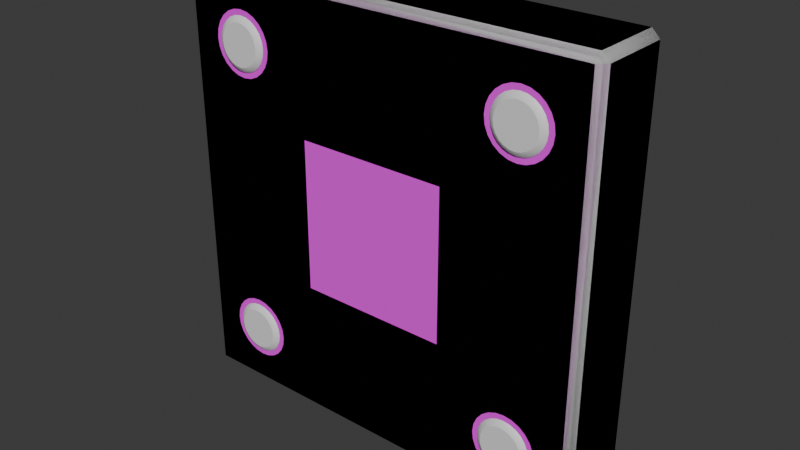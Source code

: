 # Source: frame_outline_square.blend  (saved by Blender 5.0.119; exported with 4.5.12 LTS)
import bpy
from mathutils import Matrix  # noqa: F401  (used for matrix-valued properties, if any)

bpy.ops.wm.read_factory_settings(use_empty=True)
scene = bpy.context.scene
scene.name = 'Scene'

# ---- collections
col_collection = bpy.data.collections.new('Collection'); scene.collection.children.link(col_collection)

# ---- images (referenced by path relative to the original .blend; pixels are not part of the script)
import os
ASSET_DIR = os.environ.get("B2B_ASSET_DIR", "")  # directory of the original .blend (textures are referenced by path, not embedded)
HERE = os.path.dirname(os.path.abspath(__file__))  # packed textures are extracted next to this script under _unpacked/

def load_image(name, relpath, width, height, colorspace="sRGB"):
    """Load a texture the original file referenced (path relative to the .blend, or extracted next to this script)."""
    p = next((c for c in (os.path.join(HERE, relpath), os.path.join(ASSET_DIR, relpath)) if relpath and os.path.exists(c)), "")
    if p:
        img = bpy.data.images.load(p, check_existing=True)
        img.name = name
    else:  # same state as the original file: an image datablock whose file is absent (Cycles renders it pink)
        img = bpy.data.images.new(name, width, height)
        img.source = "FILE"
        img.filepath = "//" + (relpath or name)
    img.colorspace_settings.name = colorspace
    return img
img_ambient_occlusion_001 = load_image('Ambient Occlusion.001', 'frame_outline_square_occlusion.png', 1024, 1024, 'Non-Color')
img_normals = load_image('Normals', 'frame_outline_square_norm.png', 1024, 1024, 'sRGB')

# ---- materials (node trees are filled in below, after node groups)
mat_material_target = bpy.data.materials.new('Material Target')
mat_material_detailed = bpy.data.materials.new('Material Detailed')

# ---- material node trees
mat_material_target.use_nodes = True; mat_material_target.node_tree.nodes.clear()
_N = mat_material_target.node_tree.nodes; _L = mat_material_target.node_tree.links
n0 = _N.new('ShaderNodeBsdfPrincipled'); n0.name = 'Principled BSDF'; n0.location = (-200, 100)
n1 = _N.new('ShaderNodeOutputMaterial'); n1.name = 'Material Output'; n1.location = (200, 100)
n2 = _N.new('ShaderNodeTexImage'); n2.name = 'Image Texture'; n2.location = (-687, 213)
n2.image = img_ambient_occlusion_001
n3 = _N.new('ShaderNodeTexImage'); n3.name = 'Image Texture.001'; n3.location = (-609, -77)
n3.image = img_normals
n4 = _N.new('ShaderNodeTexCoord'); n4.name = 'Texture Coordinate'; n4.location = (-938, -42)
_L.new(n0.outputs[0], n1.inputs[0])
_L.new(n2.outputs[0], n0.inputs[0])
_L.new(n4.outputs[2], n3.inputs[0])
_L.new(n3.outputs[0], n0.inputs[5])
n1.is_active_output = True
mat_material_detailed.use_nodes = True; mat_material_detailed.node_tree.nodes.clear()
_N = mat_material_detailed.node_tree.nodes; _L = mat_material_detailed.node_tree.links
n0 = _N.new('ShaderNodeBsdfPrincipled'); n0.name = 'Principled BSDF'; n0.location = (-200, 100)
n1 = _N.new('ShaderNodeOutputMaterial'); n1.name = 'Material Output'; n1.location = (200, 100)
n2 = _N.new('ShaderNodeTexImage'); n2.name = 'Image Texture'; n2.location = (-674, 230)
n2.image = img_ambient_occlusion_001
n3 = _N.new('ShaderNodeTexImage'); n3.name = 'Image Texture.001'; n3.location = (-645, -70)
n3.image = img_normals
_L.new(n0.outputs[0], n1.inputs[0])
n1.is_active_output = True

# ---- world
world_world = bpy.data.worlds.new('World'); scene.world = world_world
world_world.use_nodes = True; world_world.node_tree.nodes.clear()
_N = world_world.node_tree.nodes; _L = world_world.node_tree.links
n0 = _N.new('ShaderNodeOutputWorld'); n0.name = 'World Output'; n0.location = (200, 100)
n1 = _N.new('ShaderNodeBackground'); n1.name = 'Background'; n1.location = (-200, 100)
n1.inputs[0].default_value = (0.05088, 0.05088, 0.05088, 1.0)
_L.new(n1.outputs[0], n0.inputs[0])
n0.is_active_output = True
world_world.color = (0.05088, 0.05088, 0.05088)
world_world.sun_shadow_jitter_overblur = 0.0

# ---- meshes
me_cube_001 = bpy.data.meshes.new('Cube.001')
me_cube_001.from_pydata([(-0.09641, -0.01641, -0.1), (-0.09641, -0.02, -0.09641), (-0.1, -0.01641, -0.09641), (-0.09641, -0.02, 0.09641), (-0.09641, -0.01641, 0.1), (-0.1, -0.01641, 0.09641), (-0.09641, 0.01641, -0.1), (-0.1, 0.01641, -0.09641), (-0.09641, 0.02, -0.09641), (-0.09641, 0.01641, 0.1), (-0.09641, 0.02, 0.09641), (-0.1, 0.01641, 0.09641), (0.09641, -0.01641, -0.1), (0.1, -0.01641, -0.09641), (0.09641, -0.02, -0.09641), (0.09641, -0.01641, 0.1), (0.09641, -0.02, 0.09641), (0.1, -0.01641, 0.09641), (0.09641, 0.01641, -0.1), (0.09641, 0.02, -0.09641), (0.1, 0.01641, -0.09641), (0.09641, 0.01641, 0.1), (0.1, 0.01641, 0.09641), (0.09641, 0.02, 0.09641)], [], [(0, 1, 2), (3, 4, 5), (6, 7, 8), (9, 10, 11), (12, 13, 14), (15, 16, 17), (18, 19, 20), (21, 22, 23), (6, 0, 2, 7), (1, 3, 5, 2), (4, 9, 11, 5), (10, 8, 7, 11), (18, 6, 8, 19), (9, 21, 23, 10), (22, 20, 19, 23), (12, 18, 20, 13), (21, 15, 17, 22), (16, 14, 13, 17), (0, 12, 14, 1), (15, 4, 3, 16), (6, 18, 12, 0), (2, 5, 11, 7), (14, 16, 3, 1), (21, 9, 4, 15), (8, 10, 23, 19), (20, 22, 17, 13)])
_uv = me_cube_001.uv_layers.new(name='UVMap')
_uv.uv.foreach_set('vector', [0.5134, 0.5966, 0.5068, 0.608, 0.5002, 0.5966, 0.5204, 0.608, 0.5138, 0.5966, 0.5269, 0.5966, 0.5134, 0.5116, 0.5002, 0.5116, 0.5068, 0.5002, 0.5138, 0.5116, 0.5204, 0.5002, 0.5269, 0.5116, 0.5273, 0.5966, 0.5405, 0.5966, 0.5339, 0.608, 0.5541, 0.5966, 0.5475, 0.608, 0.5409, 0.5966, 0.5273, 0.5116, 0.5339, 0.5002, 0.5405, 0.5116, 0.5541, 0.5116, 0.5409, 0.5116, 0.5475, 0.5002, 0.5134, 0.5116, 0.5134, 0.5966, 0.5002, 0.5966, 0.5002, 0.5116, 0.9468, 0.0002093, 0.9468, 0.4998, 0.9337, 0.4998, 0.9337, 0.0002093, 0.5138, 0.5966, 0.5138, 0.5116, 0.5269, 0.5116, 0.5269, 0.5966, 0.8355, 0.4998, 0.8355, 0.0002093, 0.8486, 0.0002093, 0.8486, 0.4998, 0.7369, 0.0002093, 0.7369, 0.4998, 0.7237, 0.4998, 0.7237, 0.0002093, 0.5984, 0.4998, 0.5984, 0.0002093, 0.6115, 0.0002093, 0.6115, 0.4998, 0.7102, 0.4998, 0.7102, 0.0002093, 0.7233, 0.0002093, 0.7233, 0.4998, 0.5273, 0.5966, 0.5273, 0.5116, 0.5405, 0.5116, 0.5405, 0.5966, 0.5541, 0.5116, 0.5541, 0.5966, 0.5409, 0.5966, 0.5409, 0.5116, 0.612, 0.4998, 0.612, 0.0002093, 0.6251, 0.0002093, 0.6251, 0.4998, 0.8219, 0.4998, 0.8219, 0.0002093, 0.8351, 0.0002093, 0.8351, 0.4998, 0.5134, 0.0002093, 0.5134, 0.4998, 0.5002, 0.4998, 0.5002, 0.0002093, 0.7369, 0.4998, 0.7369, 0.0002093, 0.8219, 0.0002093, 0.8219, 0.4998, 0.9337, 0.0002093, 0.9337, 0.4998, 0.8486, 0.4998, 0.8486, 0.0002093, 0.4998, 0.5002, 0.4998, 0.9998, 0.0002093, 0.9998, 0.0002093, 0.5002, 0.5984, 0.0002093, 0.5984, 0.4998, 0.5134, 0.4998, 0.5134, 0.0002093, 0.4998, 0.4998, 0.0002093, 0.4998, 0.0002093, 0.0002094, 0.4998, 0.0002093, 0.7102, 0.0002093, 0.7102, 0.4998, 0.6251, 0.4998, 0.6251, 0.0002093])
me_cube_001.materials.append(mat_material_target)
me_cube_001.update()
me_cube_002 = bpy.data.meshes.new('Cube.002')
me_cube_002.from_pydata([(-0.09641, -0.01641, -0.1), (-0.09641, -0.02, -0.09641), (-0.1, -0.01641, -0.09641), (-0.09641, -0.02, 0.09641), (-0.09641, -0.01641, 0.1), (-0.1, -0.01641, 0.09641), (-0.09641, 0.01641, -0.1), (-0.1, 0.01641, -0.09641), (-0.09641, 0.02, -0.09641), (-0.09641, 0.01641, 0.1), (-0.09641, 0.02, 0.09641), (-0.1, 0.01641, 0.09641), (0.09641, -0.01641, -0.1), (0.1, -0.01641, -0.09641), (0.09641, -0.02, -0.09641), (0.09641, -0.01641, 0.1), (0.09641, -0.02, 0.09641), (0.1, -0.01641, 0.09641), (0.09641, 0.01641, -0.1), (0.09641, 0.02, -0.09641), (0.1, 0.01641, -0.09641), (0.09641, 0.01641, 0.1), (0.1, 0.01641, 0.09641), (0.09641, 0.02, 0.09641), (-0.09641, -0.02, -0.05785), (-0.09641, -0.02, -0.01928), (-0.09641, -0.02, 0.01928), (-0.09641, -0.02, 0.05785), (0.09641, -0.02, 0.05785), (0.09641, -0.02, 0.01928), (0.09641, -0.02, -0.01928), (0.09641, -0.02, -0.05785), (0.05785, -0.02, -0.09641), (0.01928, -0.02, -0.09641), (-0.01928, -0.02, -0.09641), (-0.05785, -0.02, -0.09641), (-0.05785, -0.02, 0.09641), (-0.01928, -0.02, 0.09641), (0.01928, -0.02, 0.09641), (0.05785, -0.02, 0.09641), (0.0775, -0.018, -0.0775), (0.06022, -0.018, -0.0775), (-0.06022, -0.018, -0.0775), (-0.0775, -0.018, -0.0775), (0.0775, -0.018, -0.06022), (0.06022, -0.018, -0.06022), (-0.06022, -0.018, -0.06022), (-0.0775, -0.018, -0.06022), (0.0775, -0.018, 0.06022), (0.06022, -0.018, 0.06022), (-0.06022, -0.018, 0.06022), (-0.0775, -0.018, 0.06022), (0.0775, -0.018, 0.0775), (0.06022, -0.018, 0.0775), (-0.06022, -0.018, 0.0775), (-0.0775, -0.018, 0.0775), (-0.06275, -0.018, 0.05828), (-0.0657, -0.018, 0.05706), (-0.06886, -0.018, 0.05664), (-0.07202, -0.018, 0.05706), (-0.07497, -0.018, 0.05828), (-0.06275, -0.018, 0.07945), (-0.0657, -0.018, 0.08067), (-0.06886, -0.018, 0.08108), (-0.07202, -0.018, 0.08067), (-0.07497, -0.018, 0.07945), (-0.05828, -0.018, 0.07497), (-0.05706, -0.018, 0.07202), (-0.05664, -0.018, 0.06886), (-0.05706, -0.018, 0.0657), (-0.05828, -0.018, 0.06275), (-0.07945, -0.018, 0.07497), (-0.08067, -0.018, 0.07202), (-0.08108, -0.018, 0.06886), (-0.08067, -0.018, 0.0657), (-0.07945, -0.018, 0.06275), (0.07497, -0.018, 0.05828), (0.07202, -0.018, 0.05706), (0.06886, -0.018, 0.05664), (0.0657, -0.018, 0.05706), (0.06275, -0.018, 0.05828), (0.07497, -0.018, 0.07945), (0.07202, -0.018, 0.08067), (0.06886, -0.018, 0.08108), (0.0657, -0.018, 0.08067), (0.06275, -0.018, 0.07945), (0.07945, -0.018, 0.07497), (0.08067, -0.018, 0.07202), (0.08108, -0.018, 0.06886), (0.08067, -0.018, 0.0657), (0.07945, -0.018, 0.06275), (0.05828, -0.018, 0.07497), (0.05706, -0.018, 0.07202), (0.05664, -0.018, 0.06886), (0.05706, -0.018, 0.0657), (0.05828, -0.018, 0.06275), (-0.06275, -0.018, -0.07945), (-0.0657, -0.018, -0.08067), (-0.06886, -0.018, -0.08108), (-0.07202, -0.018, -0.08067), (-0.07497, -0.018, -0.07945), (-0.06275, -0.018, -0.05828), (-0.0657, -0.018, -0.05706), (-0.06886, -0.018, -0.05664), (-0.07202, -0.018, -0.05706), (-0.07497, -0.018, -0.05828), (-0.05828, -0.018, -0.06275), (-0.05706, -0.018, -0.0657), (-0.05664, -0.018, -0.06886), (-0.05706, -0.018, -0.07202), (-0.05828, -0.018, -0.07497), (-0.07945, -0.018, -0.06275), (-0.08067, -0.018, -0.0657), (-0.08108, -0.018, -0.06886), (-0.08067, -0.018, -0.07202), (-0.07945, -0.018, -0.07497), (0.07497, -0.018, -0.07945), (0.07202, -0.018, -0.08067), (0.06886, -0.018, -0.08108), (0.0657, -0.018, -0.08067), (0.06275, -0.018, -0.07945), (0.07497, -0.018, -0.05828), (0.07202, -0.018, -0.05706), (0.06886, -0.018, -0.05664), (0.0657, -0.018, -0.05706), (0.06275, -0.018, -0.05828), (0.07945, -0.018, -0.06275), (0.08067, -0.018, -0.0657), (0.08108, -0.018, -0.06886), (0.08067, -0.018, -0.07202), (0.07945, -0.018, -0.07497), (0.05828, -0.018, -0.06275), (0.05706, -0.018, -0.0657), (0.05664, -0.018, -0.06886), (0.05706, -0.018, -0.07202), (0.05828, -0.018, -0.07497), (0.06147, -0.02, -0.08167), (0.0584, -0.02, -0.07932), (-0.07626, -0.02, -0.08167), (-0.07932, -0.02, -0.07932), (0.06147, -0.02, -0.05605), (0.0584, -0.02, -0.0584), (-0.07626, -0.02, -0.05605), (-0.07932, -0.02, -0.0584), (0.06147, -0.02, 0.05605), (0.0584, -0.02, 0.0584), (-0.07626, -0.02, 0.05605), (-0.07932, -0.02, 0.0584), (0.06147, -0.02, 0.08167), (0.0584, -0.02, 0.07932), (-0.07626, -0.02, 0.08167), (-0.07932, -0.02, 0.07932), (0.08167, -0.02, -0.07626), (0.07932, -0.02, -0.07932), (0.05605, -0.02, -0.07626), (-0.05605, -0.02, -0.07626), (-0.0584, -0.02, -0.07932), (-0.08167, -0.02, -0.07626), (0.08167, -0.02, 0.06147), (0.07932, -0.02, 0.0584), (0.05605, -0.02, 0.06147), (-0.05605, -0.02, 0.06147), (-0.0584, -0.02, 0.0584), (-0.08167, -0.02, 0.06147), (-0.06147, -0.02, 0.05605), (-0.06503, -0.02, 0.05457), (-0.06886, -0.02, 0.05407), (-0.07269, -0.02, 0.05457), (-0.0584, -0.02, 0.07932), (-0.06147, -0.02, 0.08167), (-0.06503, -0.02, 0.08315), (-0.06886, -0.02, 0.08365), (-0.07269, -0.02, 0.08315), (-0.05605, -0.02, 0.07626), (-0.05457, -0.02, 0.07269), (-0.05407, -0.02, 0.06886), (-0.05457, -0.02, 0.06503), (-0.08167, -0.02, 0.07626), (-0.08315, -0.02, 0.07269), (-0.08365, -0.02, 0.06886), (-0.08315, -0.02, 0.06503), (0.07626, -0.02, 0.05605), (0.07269, -0.02, 0.05457), (0.06886, -0.02, 0.05407), (0.06503, -0.02, 0.05457), (0.07932, -0.02, 0.07932), (0.07626, -0.02, 0.08167), (0.07269, -0.02, 0.08315), (0.06886, -0.02, 0.08365), (0.06503, -0.02, 0.08315), (0.08167, -0.02, 0.07626), (0.08315, -0.02, 0.07269), (0.08365, -0.02, 0.06886), (0.08315, -0.02, 0.06503), (0.05605, -0.02, 0.07626), (0.05457, -0.02, 0.07269), (0.05407, -0.02, 0.06886), (0.05457, -0.02, 0.06503), (-0.06147, -0.02, -0.08167), (-0.06503, -0.02, -0.08315), (-0.06886, -0.02, -0.08365), (-0.07269, -0.02, -0.08315), (-0.0584, -0.02, -0.0584), (-0.06147, -0.02, -0.05605), (-0.06503, -0.02, -0.05457), (-0.06886, -0.02, -0.05407), (-0.07269, -0.02, -0.05457), (-0.05605, -0.02, -0.06147), (-0.05457, -0.02, -0.06503), (-0.05407, -0.02, -0.06886), (-0.05457, -0.02, -0.07269), (-0.08167, -0.02, -0.06147), (-0.08315, -0.02, -0.06503), (-0.08365, -0.02, -0.06886), (-0.08315, -0.02, -0.07269), (0.07626, -0.02, -0.08167), (0.07269, -0.02, -0.08315), (0.06886, -0.02, -0.08365), (0.06503, -0.02, -0.08315), (0.07932, -0.02, -0.0584), (0.07626, -0.02, -0.05605), (0.07269, -0.02, -0.05457), (0.06886, -0.02, -0.05407), (0.06503, -0.02, -0.05457), (0.08167, -0.02, -0.06147), (0.08315, -0.02, -0.06503), (0.08365, -0.02, -0.06886), (0.08315, -0.02, -0.07269), (0.05605, -0.02, -0.06147), (0.05457, -0.02, -0.06503), (0.05407, -0.02, -0.06886), (0.05457, -0.02, -0.07269), (0.06275, -0.02021, -0.07945), (0.06022, -0.02021, -0.0775), (-0.07497, -0.02021, -0.07945), (-0.0775, -0.02021, -0.0775), (0.06275, -0.02021, -0.05828), (0.06022, -0.02021, -0.06022), (-0.07497, -0.02021, -0.05828), (-0.0775, -0.02021, -0.06022), (0.06275, -0.02021, 0.05828), (0.06022, -0.02021, 0.06022), (-0.07497, -0.02021, 0.05828), (-0.0775, -0.02021, 0.06022), (0.06275, -0.02021, 0.07945), (0.06022, -0.02021, 0.0775), (-0.07497, -0.02021, 0.07945), (-0.0775, -0.02021, 0.0775), (0.07945, -0.02021, -0.07497), (0.0775, -0.02021, -0.0775), (0.05828, -0.02021, -0.07497), (-0.05828, -0.02021, -0.07497), (-0.06022, -0.02021, -0.0775), (-0.07945, -0.02021, -0.07497), (0.07945, -0.02021, 0.06275), (0.0775, -0.02021, 0.06022), (0.05828, -0.02021, 0.06275), (-0.05828, -0.02021, 0.06275), (-0.06022, -0.02021, 0.06022), (-0.07945, -0.02021, 0.06275), (-0.06275, -0.02021, 0.05828), (-0.0657, -0.02021, 0.05706), (-0.06886, -0.02021, 0.05664), (-0.07202, -0.02021, 0.05706), (-0.06022, -0.02021, 0.0775), (-0.06275, -0.02021, 0.07945), (-0.0657, -0.02021, 0.08067), (-0.06886, -0.02021, 0.08108), (-0.07202, -0.02021, 0.08067), (-0.05828, -0.02021, 0.07497), (-0.05706, -0.02021, 0.07202), (-0.05664, -0.02021, 0.06886), (-0.05706, -0.02021, 0.0657), (-0.07945, -0.02021, 0.07497), (-0.08067, -0.02021, 0.07202), (-0.08108, -0.02021, 0.06886), (-0.08067, -0.02021, 0.0657), (0.07497, -0.02021, 0.05828), (0.07202, -0.02021, 0.05706), (0.06886, -0.02021, 0.05664), (0.0657, -0.02021, 0.05706), (0.0775, -0.02021, 0.0775), (0.07497, -0.02021, 0.07945), (0.07202, -0.02021, 0.08067), (0.06886, -0.02021, 0.08108), (0.0657, -0.02021, 0.08067), (0.07945, -0.02021, 0.07497), (0.08067, -0.02021, 0.07202), (0.08108, -0.02021, 0.06886), (0.08067, -0.02021, 0.0657), (0.05828, -0.02021, 0.07497), (0.05706, -0.02021, 0.07202), (0.05664, -0.02021, 0.06886), (0.05706, -0.02021, 0.0657), (-0.06275, -0.02021, -0.07945), (-0.0657, -0.02021, -0.08067), (-0.06886, -0.02021, -0.08108), (-0.07202, -0.02021, -0.08067), (-0.06022, -0.02021, -0.06022), (-0.06275, -0.02021, -0.05828), (-0.0657, -0.02021, -0.05706), (-0.06886, -0.02021, -0.05664), (-0.07202, -0.02021, -0.05706), (-0.05828, -0.02021, -0.06275), (-0.05706, -0.02021, -0.0657), (-0.05664, -0.02021, -0.06886), (-0.05706, -0.02021, -0.07202), (-0.07945, -0.02021, -0.06275), (-0.08067, -0.02021, -0.0657), (-0.08108, -0.02021, -0.06886), (-0.08067, -0.02021, -0.07202), (0.07497, -0.02021, -0.07945), (0.07202, -0.02021, -0.08067), (0.06886, -0.02021, -0.08108), (0.0657, -0.02021, -0.08067), (0.0775, -0.02021, -0.06022), (0.07497, -0.02021, -0.05828), (0.07202, -0.02021, -0.05706), (0.06886, -0.02021, -0.05664), (0.0657, -0.02021, -0.05706), (0.07945, -0.02021, -0.06275), (0.08067, -0.02021, -0.0657), (0.08108, -0.02021, -0.06886), (0.08067, -0.02021, -0.07202), (0.05828, -0.02021, -0.06275), (0.05706, -0.02021, -0.0657), (0.05664, -0.02021, -0.06886), (0.05706, -0.02021, -0.07202), (0.06404, -0.02187, -0.07722), (0.06327, -0.02123, -0.07855), (0.06204, -0.02187, -0.07568), (0.06095, -0.02123, -0.07677), (-0.07368, -0.02187, -0.07722), (-0.07446, -0.02123, -0.07855), (-0.07568, -0.02187, -0.07568), (-0.07677, -0.02123, -0.07677), (0.06404, -0.02187, -0.06051), (0.06327, -0.02123, -0.05917), (0.06204, -0.02187, -0.06204), (0.06095, -0.02123, -0.06095), (-0.07368, -0.02187, -0.06051), (-0.07446, -0.02123, -0.05917), (-0.07568, -0.02187, -0.06204), (-0.07677, -0.02123, -0.06095), (0.06404, -0.02187, 0.06051), (0.06327, -0.02123, 0.05917), (0.06204, -0.02187, 0.06204), (0.06095, -0.02123, 0.06095), (-0.07368, -0.02187, 0.06051), (-0.07446, -0.02123, 0.05917), (-0.07568, -0.02187, 0.06204), (-0.07677, -0.02123, 0.06095), (0.06404, -0.02187, 0.07722), (0.06327, -0.02123, 0.07855), (0.06204, -0.02187, 0.07568), (0.06095, -0.02123, 0.07677), (-0.07368, -0.02187, 0.07722), (-0.07446, -0.02123, 0.07855), (-0.07568, -0.02187, 0.07568), (-0.07677, -0.02123, 0.07677), (0.07722, -0.02187, -0.07368), (0.07855, -0.02123, -0.07446), (0.07568, -0.02187, -0.07568), (0.07677, -0.02123, -0.07677), (0.06051, -0.02187, -0.07368), (0.05917, -0.02123, -0.07446), (-0.06051, -0.02187, -0.07368), (-0.05917, -0.02123, -0.07446), (-0.06204, -0.02187, -0.07568), (-0.06095, -0.02123, -0.07677), (-0.07722, -0.02187, -0.07368), (-0.07855, -0.02123, -0.07446), (0.07722, -0.02187, 0.06404), (0.07855, -0.02123, 0.06327), (0.07568, -0.02187, 0.06204), (0.07677, -0.02123, 0.06095), (0.06051, -0.02187, 0.06404), (0.05917, -0.02123, 0.06327), (-0.06051, -0.02187, 0.06404), (-0.05917, -0.02123, 0.06327), (-0.06204, -0.02187, 0.06204), (-0.06095, -0.02123, 0.06095), (-0.07722, -0.02187, 0.06404), (-0.07855, -0.02123, 0.06327), (-0.06404, -0.02187, 0.06051), (-0.06327, -0.02123, 0.05917), (-0.06636, -0.02187, 0.05954), (-0.06596, -0.02123, 0.05805), (-0.06886, -0.02187, 0.05921), (-0.06886, -0.02123, 0.05767), (-0.07136, -0.02187, 0.05954), (-0.07176, -0.02123, 0.05805), (-0.06204, -0.02187, 0.07568), (-0.06095, -0.02123, 0.07677), (-0.06404, -0.02187, 0.07722), (-0.06327, -0.02123, 0.07855), (-0.06636, -0.02187, 0.07818), (-0.06596, -0.02123, 0.07967), (-0.06886, -0.02187, 0.07851), (-0.06886, -0.02123, 0.08005), (-0.07136, -0.02187, 0.07818), (-0.07176, -0.02123, 0.07967), (-0.06051, -0.02187, 0.07368), (-0.05917, -0.02123, 0.07446), (-0.05954, -0.02187, 0.07136), (-0.05805, -0.02123, 0.07176), (-0.05921, -0.02187, 0.06886), (-0.05767, -0.02123, 0.06886), (-0.05954, -0.02187, 0.06636), (-0.05805, -0.02123, 0.06596), (-0.07722, -0.02187, 0.07368), (-0.07855, -0.02123, 0.07446), (-0.07818, -0.02187, 0.07136), (-0.07967, -0.02123, 0.07176), (-0.07851, -0.02187, 0.06886), (-0.08005, -0.02123, 0.06886), (-0.07818, -0.02187, 0.06636), (-0.07967, -0.02123, 0.06596), (0.07368, -0.02187, 0.06051), (0.07446, -0.02123, 0.05917), (0.07136, -0.02187, 0.05954), (0.07176, -0.02123, 0.05805), (0.06886, -0.02187, 0.05921), (0.06886, -0.02123, 0.05767), (0.06636, -0.02187, 0.05954), (0.06596, -0.02123, 0.05805), (0.07568, -0.02187, 0.07568), (0.07677, -0.02123, 0.07677), (0.07368, -0.02187, 0.07722), (0.07446, -0.02123, 0.07855), (0.07136, -0.02187, 0.07818), (0.07176, -0.02123, 0.07967), (0.06886, -0.02187, 0.07851), (0.06886, -0.02123, 0.08005), (0.06636, -0.02187, 0.07818), (0.06596, -0.02123, 0.07967), (0.07722, -0.02187, 0.07368), (0.07855, -0.02123, 0.07446), (0.07818, -0.02187, 0.07136), (0.07967, -0.02123, 0.07176), (0.07851, -0.02187, 0.06886), (0.08005, -0.02123, 0.06886), (0.07818, -0.02187, 0.06636), (0.07967, -0.02123, 0.06596), (0.06051, -0.02187, 0.07368), (0.05917, -0.02123, 0.07446), (0.05954, -0.02187, 0.07136), (0.05805, -0.02123, 0.07176), (0.05921, -0.02187, 0.06886), (0.05767, -0.02123, 0.06886), (0.05954, -0.02187, 0.06636), (0.05805, -0.02123, 0.06596), (-0.06404, -0.02187, -0.07722), (-0.06327, -0.02123, -0.07855), (-0.06636, -0.02187, -0.07818), (-0.06596, -0.02123, -0.07967), (-0.06886, -0.02187, -0.07851), (-0.06886, -0.02123, -0.08005), (-0.07136, -0.02187, -0.07818), (-0.07176, -0.02123, -0.07967), (-0.06204, -0.02187, -0.06204), (-0.06095, -0.02123, -0.06095), (-0.06404, -0.02187, -0.06051), (-0.06327, -0.02123, -0.05917), (-0.06636, -0.02187, -0.05954), (-0.06596, -0.02123, -0.05805), (-0.06886, -0.02187, -0.05921), (-0.06886, -0.02123, -0.05767), (-0.07136, -0.02187, -0.05954), (-0.07176, -0.02123, -0.05805), (-0.06051, -0.02187, -0.06404), (-0.05917, -0.02123, -0.06327), (-0.05954, -0.02187, -0.06636), (-0.05805, -0.02123, -0.06596), (-0.05921, -0.02187, -0.06886), (-0.05767, -0.02123, -0.06886), (-0.05954, -0.02187, -0.07136), (-0.05805, -0.02123, -0.07176), (-0.07722, -0.02187, -0.06404), (-0.07855, -0.02123, -0.06327), (-0.07818, -0.02187, -0.06636), (-0.07967, -0.02123, -0.06596), (-0.07851, -0.02187, -0.06886), (-0.08005, -0.02123, -0.06886), (-0.07818, -0.02187, -0.07136), (-0.07967, -0.02123, -0.07176), (0.07368, -0.02187, -0.07722), (0.07446, -0.02123, -0.07855), (0.07136, -0.02187, -0.07818), (0.07176, -0.02123, -0.07967), (0.06886, -0.02187, -0.07851), (0.06886, -0.02123, -0.08005), (0.06636, -0.02187, -0.07818), (0.06596, -0.02123, -0.07967), (0.07568, -0.02187, -0.06204), (0.07677, -0.02123, -0.06095), (0.07368, -0.02187, -0.06051), (0.07446, -0.02123, -0.05917), (0.07136, -0.02187, -0.05954), (0.07176, -0.02123, -0.05805), (0.06886, -0.02187, -0.05921), (0.06886, -0.02123, -0.05767), (0.06636, -0.02187, -0.05954), (0.06596, -0.02123, -0.05805), (0.07722, -0.02187, -0.06404), (0.07855, -0.02123, -0.06327), (0.07818, -0.02187, -0.06636), (0.07967, -0.02123, -0.06596), (0.07851, -0.02187, -0.06886), (0.08005, -0.02123, -0.06886), (0.07818, -0.02187, -0.07136), (0.07967, -0.02123, -0.07176), (0.06051, -0.02187, -0.06404), (0.05917, -0.02123, -0.06327), (0.05954, -0.02187, -0.06636), (0.05805, -0.02123, -0.06596), (0.05921, -0.02187, -0.06886), (0.05767, -0.02123, -0.06886), (0.05954, -0.02187, -0.07136), (0.05805, -0.02123, -0.07176), (0.03504, -0.02, -0.0584), (0.01168, -0.02, -0.0584), (-0.01168, -0.02, -0.0584), (-0.03504, -0.02, -0.0584), (0.03504, -0.02, 0.0584), (0.01168, -0.02, 0.0584), (-0.01168, -0.02, 0.0584), (-0.03504, -0.02, 0.0584), (0.0584, -0.02, 0.03504), (0.0584, -0.02, 0.01168), (0.0584, -0.02, -0.01168), (0.0584, -0.02, -0.03504), (-0.0584, -0.02, 0.03504), (-0.0584, -0.02, 0.01168), (-0.0584, -0.02, -0.01168), (-0.0584, -0.02, -0.03504), (0.03504, -0.02, -0.03504), (0.01168, -0.02, -0.03504), (-0.01168, -0.02, -0.03504), (-0.03504, -0.02, -0.03504), (0.03504, -0.02, -0.01168), (-0.03504, -0.01077, -0.03504), (0.01168, -0.01077, -0.03504), (-0.03504, -0.02, -0.01168), (0.03504, -0.02, 0.01168), (-0.01168, -0.01077, -0.03504), (0.03504, -0.01077, -0.03504), (-0.03504, -0.02, 0.01168), (0.03504, -0.02, 0.03504), (0.01168, -0.02, 0.03504), (-0.01168, -0.02, 0.03504), (-0.03504, -0.02, 0.03504), (0.03504, -0.01077, 0.03504), (0.01168, -0.01077, 0.03504), (-0.01168, -0.01077, 0.03504), (-0.03504, -0.01077, 0.03504), (0.03504, -0.01077, -0.01168), (-0.03504, -0.01077, -0.01168), (0.03504, -0.01077, 0.01168), (-0.03504, -0.01077, 0.01168)], [], [(0, 1, 2), (3, 4, 5), (6, 7, 8), (9, 10, 11), (12, 13, 14), (15, 16, 17), (18, 19, 20), (21, 22, 23), (6, 0, 2, 7), (1, 24, 25, 26, 27, 3, 5, 2), (4, 9, 11, 5), (10, 8, 7, 11), (18, 6, 8, 19), (9, 21, 23, 10), (22, 20, 19, 23), (12, 18, 20, 13), (21, 15, 17, 22), (16, 28, 29, 30, 31, 14, 13, 17), (0, 12, 14, 32, 33, 34, 35, 1), (15, 4, 3, 36, 37, 38, 39, 16), (6, 18, 12, 0), (2, 5, 11, 7), (151, 36, 3, 27), (21, 9, 4, 15), (8, 10, 23, 19), (20, 22, 17, 13), (35, 139, 24, 1), (139, 157, 214, 213, 212, 211, 143, 25, 24), (143, 147, 26, 25), (147, 163, 180, 179, 178, 177, 151, 27, 26), (14, 31, 153, 32), (32, 153, 215, 216, 217, 218, 136, 137, 33), (33, 137, 156, 34), (34, 156, 198, 199, 200, 201, 138, 139, 35), (31, 30, 219, 224, 225, 226, 227, 152, 153), (137, 154, 231, 230, 229, 228, 141, 520, 521, 522, 523, 202, 207, 208, 209, 210, 155, 156), (30, 29, 159, 219), (219, 159, 181, 182, 183, 184, 144, 145, 528, 529, 530, 531, 141, 140, 223, 222, 221, 220), (551, 527, 162, 532), (202, 535, 534, 533, 532, 162, 164, 165, 166, 167, 146, 147, 143, 142, 206, 205, 204, 203), (29, 28, 185, 190, 191, 192, 193, 158, 159), (145, 160, 197, 196, 195, 194, 149, 168, 173, 174, 175, 176, 161, 162, 527, 526, 525, 524), (28, 16, 39, 185), (185, 39, 38, 149, 148, 189, 188, 187, 186), (149, 38, 37, 168), (168, 37, 36, 151, 150, 172, 171, 170, 169), (120, 41, 137, 136), (100, 43, 139, 138), (45, 125, 140, 141), (47, 105, 142, 143), (80, 49, 145, 144), (60, 51, 147, 146), (53, 85, 148, 149), (55, 65, 150, 151), (130, 40, 153, 152), (41, 135, 154, 137), (110, 42, 156, 155), (43, 115, 157, 139), (90, 48, 159, 158), (49, 95, 160, 145), (70, 50, 162, 161), (51, 75, 163, 147), (50, 56, 164, 162), (56, 57, 165, 164), (57, 58, 166, 165), (58, 59, 167, 166), (59, 60, 146, 167), (61, 54, 168, 169), (62, 61, 169, 170), (63, 62, 170, 171), (64, 63, 171, 172), (65, 64, 172, 150), (54, 66, 173, 168), (66, 67, 174, 173), (67, 68, 175, 174), (68, 69, 176, 175), (69, 70, 161, 176), (71, 55, 151, 177), (72, 71, 177, 178), (73, 72, 178, 179), (74, 73, 179, 180), (75, 74, 180, 163), (48, 76, 181, 159), (76, 77, 182, 181), (77, 78, 183, 182), (78, 79, 184, 183), (79, 80, 144, 184), (81, 52, 185, 186), (82, 81, 186, 187), (83, 82, 187, 188), (84, 83, 188, 189), (85, 84, 189, 148), (52, 86, 190, 185), (86, 87, 191, 190), (87, 88, 192, 191), (88, 89, 193, 192), (89, 90, 158, 193), (91, 53, 149, 194), (92, 91, 194, 195), (93, 92, 195, 196), (94, 93, 196, 197), (95, 94, 197, 160), (42, 96, 198, 156), (96, 97, 199, 198), (97, 98, 200, 199), (98, 99, 201, 200), (99, 100, 138, 201), (101, 46, 202, 203), (102, 101, 203, 204), (103, 102, 204, 205), (104, 103, 205, 206), (105, 104, 206, 142), (46, 106, 207, 202), (106, 107, 208, 207), (107, 108, 209, 208), (108, 109, 210, 209), (109, 110, 155, 210), (111, 47, 143, 211), (112, 111, 211, 212), (113, 112, 212, 213), (114, 113, 213, 214), (115, 114, 214, 157), (40, 116, 215, 153), (116, 117, 216, 215), (117, 118, 217, 216), (118, 119, 218, 217), (119, 120, 136, 218), (121, 44, 219, 220), (122, 121, 220, 221), (123, 122, 221, 222), (124, 123, 222, 223), (125, 124, 223, 140), (44, 126, 224, 219), (126, 127, 225, 224), (127, 128, 226, 225), (128, 129, 227, 226), (129, 130, 152, 227), (131, 45, 141, 228), (132, 131, 228, 229), (133, 132, 229, 230), (134, 133, 230, 231), (135, 134, 231, 154), (41, 120, 232, 233), (120, 119, 314, 232), (135, 41, 233, 250), (43, 100, 234, 235), (100, 99, 297, 234), (115, 43, 235, 253), (125, 45, 237, 236), (124, 125, 236, 319), (45, 131, 324, 237), (105, 47, 239, 238), (104, 105, 238, 302), (47, 111, 307, 239), (49, 80, 240, 241), (80, 79, 280, 240), (95, 49, 241, 256), (51, 60, 242, 243), (60, 59, 263, 242), (75, 51, 243, 259), (85, 53, 245, 244), (84, 85, 244, 285), (53, 91, 290, 245), (65, 55, 247, 246), (64, 65, 246, 268), (55, 71, 273, 247), (40, 130, 248, 249), (130, 129, 323, 248), (116, 40, 249, 311), (134, 135, 250, 327), (42, 110, 251, 252), (110, 109, 306, 251), (96, 42, 252, 294), (114, 115, 253, 310), (48, 90, 254, 255), (90, 89, 289, 254), (76, 48, 255, 277), (94, 95, 256, 293), (50, 70, 257, 258), (70, 69, 272, 257), (56, 50, 258, 260), (74, 75, 259, 276), (57, 56, 260, 261), (58, 57, 261, 262), (59, 58, 262, 263), (54, 61, 265, 264), (66, 54, 264, 269), (61, 62, 266, 265), (62, 63, 267, 266), (63, 64, 268, 267), (67, 66, 269, 270), (68, 67, 270, 271), (69, 68, 271, 272), (71, 72, 274, 273), (72, 73, 275, 274), (73, 74, 276, 275), (77, 76, 277, 278), (78, 77, 278, 279), (79, 78, 279, 280), (52, 81, 282, 281), (86, 52, 281, 286), (81, 82, 283, 282), (82, 83, 284, 283), (83, 84, 285, 284), (87, 86, 286, 287), (88, 87, 287, 288), (89, 88, 288, 289), (91, 92, 291, 290), (92, 93, 292, 291), (93, 94, 293, 292), (97, 96, 294, 295), (98, 97, 295, 296), (99, 98, 296, 297), (46, 101, 299, 298), (106, 46, 298, 303), (101, 102, 300, 299), (102, 103, 301, 300), (103, 104, 302, 301), (107, 106, 303, 304), (108, 107, 304, 305), (109, 108, 305, 306), (111, 112, 308, 307), (112, 113, 309, 308), (113, 114, 310, 309), (117, 116, 311, 312), (118, 117, 312, 313), (119, 118, 313, 314), (44, 121, 316, 315), (126, 44, 315, 320), (121, 122, 317, 316), (122, 123, 318, 317), (123, 124, 319, 318), (127, 126, 320, 321), (128, 127, 321, 322), (129, 128, 322, 323), (131, 132, 325, 324), (132, 133, 326, 325), (133, 134, 327, 326), (328, 330, 331, 329), (332, 334, 335, 333), (338, 336, 337, 339), (342, 340, 341, 343), (344, 346, 347, 345), (348, 350, 351, 349), (354, 352, 353, 355), (358, 356, 357, 359), (360, 362, 363, 361), (330, 364, 365, 331), (366, 368, 369, 367), (334, 370, 371, 335), (372, 374, 375, 373), (346, 376, 377, 347), (378, 380, 381, 379), (350, 382, 383, 351), (380, 384, 385, 381), (384, 386, 387, 385), (386, 388, 389, 387), (388, 390, 391, 389), (390, 348, 349, 391), (394, 392, 393, 395), (396, 394, 395, 397), (398, 396, 397, 399), (400, 398, 399, 401), (356, 400, 401, 357), (392, 402, 403, 393), (402, 404, 405, 403), (404, 406, 407, 405), (406, 408, 409, 407), (408, 378, 379, 409), (410, 358, 359, 411), (412, 410, 411, 413), (414, 412, 413, 415), (416, 414, 415, 417), (382, 416, 417, 383), (374, 418, 419, 375), (418, 420, 421, 419), (420, 422, 423, 421), (422, 424, 425, 423), (424, 344, 345, 425), (428, 426, 427, 429), (430, 428, 429, 431), (432, 430, 431, 433), (434, 432, 433, 435), (352, 434, 435, 353), (426, 436, 437, 427), (436, 438, 439, 437), (438, 440, 441, 439), (440, 442, 443, 441), (442, 372, 373, 443), (444, 354, 355, 445), (446, 444, 445, 447), (448, 446, 447, 449), (450, 448, 449, 451), (376, 450, 451, 377), (368, 452, 453, 369), (452, 454, 455, 453), (454, 456, 457, 455), (456, 458, 459, 457), (458, 332, 333, 459), (462, 460, 461, 463), (464, 462, 463, 465), (466, 464, 465, 467), (468, 466, 467, 469), (340, 468, 469, 341), (460, 470, 471, 461), (470, 472, 473, 471), (472, 474, 475, 473), (474, 476, 477, 475), (476, 366, 367, 477), (478, 342, 343, 479), (480, 478, 479, 481), (482, 480, 481, 483), (484, 482, 483, 485), (370, 484, 485, 371), (362, 486, 487, 363), (486, 488, 489, 487), (488, 490, 491, 489), (490, 492, 493, 491), (492, 328, 329, 493), (496, 494, 495, 497), (498, 496, 497, 499), (500, 498, 499, 501), (502, 500, 501, 503), (336, 502, 503, 337), (494, 504, 505, 495), (504, 506, 507, 505), (506, 508, 509, 507), (508, 510, 511, 509), (510, 360, 361, 511), (512, 338, 339, 513), (514, 512, 513, 515), (516, 514, 515, 517), (518, 516, 517, 519), (364, 518, 519, 365), (493, 329, 232, 314), (329, 331, 233, 232), (330, 328, 492, 490, 488, 486, 362, 360, 510, 508, 506, 504, 494, 496, 498, 500, 502, 336, 338, 512, 514, 516, 518, 364), (250, 233, 331, 365), (459, 333, 234, 297), (333, 335, 235, 234), (334, 332, 458, 456, 454, 452, 368, 366, 476, 474, 472, 470, 460, 462, 464, 466, 468, 340, 342, 478, 480, 482, 484, 370), (253, 235, 335, 371), (319, 236, 337, 503), (236, 237, 339, 337), (237, 324, 513, 339), (302, 238, 341, 469), (238, 239, 343, 341), (239, 307, 479, 343), (425, 345, 240, 280), (345, 347, 241, 240), (346, 344, 424, 422, 420, 418, 374, 372, 442, 440, 438, 436, 426, 428, 430, 432, 434, 352, 354, 444, 446, 448, 450, 376), (256, 241, 347, 377), (391, 349, 242, 263), (349, 351, 243, 242), (350, 348, 390, 388, 386, 384, 380, 378, 408, 406, 404, 402, 392, 394, 396, 398, 400, 356, 358, 410, 412, 414, 416, 382), (259, 243, 351, 383), (285, 244, 353, 435), (244, 245, 355, 353), (245, 290, 445, 355), (268, 246, 357, 401), (246, 247, 359, 357), (247, 273, 411, 359), (511, 361, 248, 323), (361, 363, 249, 248), (363, 487, 311, 249), (327, 250, 365, 519), (477, 367, 251, 306), (367, 369, 252, 251), (369, 453, 294, 252), (310, 253, 371, 485), (443, 373, 254, 289), (373, 375, 255, 254), (375, 419, 277, 255), (293, 256, 377, 451), (409, 379, 257, 272), (379, 381, 258, 257), (381, 385, 260, 258), (276, 259, 383, 417), (385, 387, 261, 260), (387, 389, 262, 261), (389, 391, 263, 262), (393, 403, 269, 264), (264, 265, 395, 393), (265, 266, 397, 395), (266, 267, 399, 397), (267, 268, 401, 399), (403, 405, 270, 269), (405, 407, 271, 270), (407, 409, 272, 271), (273, 274, 413, 411), (274, 275, 415, 413), (275, 276, 417, 415), (419, 421, 278, 277), (421, 423, 279, 278), (423, 425, 280, 279), (427, 437, 286, 281), (281, 282, 429, 427), (282, 283, 431, 429), (283, 284, 433, 431), (284, 285, 435, 433), (437, 439, 287, 286), (439, 441, 288, 287), (441, 443, 289, 288), (290, 291, 447, 445), (291, 292, 449, 447), (292, 293, 451, 449), (453, 455, 295, 294), (455, 457, 296, 295), (457, 459, 297, 296), (461, 471, 303, 298), (298, 299, 463, 461), (299, 300, 465, 463), (300, 301, 467, 465), (301, 302, 469, 467), (471, 473, 304, 303), (473, 475, 305, 304), (475, 477, 306, 305), (307, 308, 481, 479), (308, 309, 483, 481), (309, 310, 485, 483), (487, 489, 312, 311), (489, 491, 313, 312), (491, 493, 314, 313), (495, 505, 320, 315), (315, 316, 497, 495), (316, 317, 499, 497), (317, 318, 501, 499), (318, 319, 503, 501), (505, 507, 321, 320), (507, 509, 322, 321), (509, 511, 323, 322), (324, 325, 515, 513), (325, 326, 517, 515), (326, 327, 519, 517), (523, 539, 535, 202), (539, 543, 534, 535), (543, 547, 533, 534), (547, 551, 532, 533), (141, 531, 536, 520), (520, 536, 537, 521), (521, 537, 538, 522), (522, 538, 539, 523), (531, 530, 540, 536), (550, 551, 555, 554), (551, 547, 559, 555), (547, 543, 557, 559), (530, 529, 544, 540), (544, 548, 552, 558), (549, 550, 554, 553), (536, 540, 556, 546), (529, 528, 548, 544), (540, 544, 558, 556), (539, 538, 545, 541), (546, 556, 558, 552, 553, 554, 555, 559, 557, 541, 545, 542), (528, 145, 524, 548), (548, 524, 525, 549), (549, 525, 526, 550), (550, 526, 527, 551), (548, 549, 553, 552), (537, 536, 546, 542), (538, 537, 542, 545), (543, 539, 541, 557)])
me_cube_002.polygons.foreach_set('use_smooth', [True] * 462)
_k = set([(1, 24), (1, 35), (3, 27), (3, 36), (14, 31), (14, 32), (16, 28), (16, 39), (24, 25), (25, 26), (26, 27), (28, 29), (29, 30), (30, 31), (32, 33), (33, 34), (34, 35), (36, 37), (37, 38), (38, 39), (136, 137), (136, 218), (137, 154), (138, 139), (138, 201), (139, 157), (140, 141), (140, 223), (141, 228), (142, 143), (142, 206), (143, 211), (144, 145), (144, 184), (145, 160), (146, 147), (146, 167), (147, 163), (148, 149), (148, 189), (149, 194), (150, 151), (150, 172), (151, 177), (152, 153), (152, 227), (153, 215), (154, 231), (155, 156), (155, 210), (156, 198), (157, 214), (158, 159), (158, 193), (159, 181), (160, 197), (161, 162), (161, 176), (162, 164), (163, 180), (164, 165), (165, 166), (166, 167), (168, 169), (168, 173), (169, 170), (170, 171), (171, 172), (173, 174), (174, 175), (175, 176), (177, 178), (178, 179), (179, 180), (181, 182), (182, 183), (183, 184), (185, 186), (185, 190), (186, 187), (187, 188), (188, 189), (190, 191), (191, 192), (192, 193), (194, 195), (195, 196), (196, 197), (198, 199), (199, 200), (200, 201), (202, 203), (202, 207), (203, 204), (204, 205), (205, 206), (207, 208), (208, 209), (209, 210), (211, 212), (212, 213), (213, 214), (215, 216), (216, 217), (217, 218), (219, 220), (219, 224), (220, 221), (221, 222), (222, 223), (224, 225), (225, 226), (226, 227), (228, 229), (229, 230), (230, 231), (232, 233), (232, 314), (233, 250), (234, 235), (234, 297), (235, 253), (236, 237), (236, 319), (237, 324), (238, 239), (238, 302), (239, 307), (240, 241), (240, 280), (241, 256), (242, 243), (242, 263), (243, 259), (244, 245), (244, 285), (245, 290), (246, 247), (246, 268), (247, 273), (248, 249), (248, 323), (249, 311), (250, 327), (251, 252), (251, 306), (252, 294), (253, 310), (254, 255), (254, 289), (255, 277), (256, 293), (257, 258), (257, 272), (258, 260), (259, 276), (260, 261), (261, 262), (262, 263), (264, 265), (264, 269), (265, 266), (266, 267), (267, 268), (269, 270), (270, 271), (271, 272), (273, 274), (274, 275), (275, 276), (277, 278), (278, 279), (279, 280), (281, 282), (281, 286), (282, 283), (283, 284), (284, 285), (286, 287), (287, 288), (288, 289), (290, 291), (291, 292), (292, 293), (294, 295), (295, 296), (296, 297), (298, 299), (298, 303), (299, 300), (300, 301), (301, 302), (303, 304), (304, 305), (305, 306), (307, 308), (308, 309), (309, 310), (311, 312), (312, 313), (313, 314), (315, 316), (315, 320), (316, 317), (317, 318), (318, 319), (320, 321), (321, 322), (322, 323), (324, 325), (325, 326), (326, 327), (328, 330), (328, 492), (330, 364), (332, 334), (332, 458), (334, 370), (336, 338), (336, 502), (338, 512), (340, 342), (340, 468), (342, 478), (344, 346), (344, 424), (346, 376), (348, 350), (348, 390), (350, 382), (352, 354), (352, 434), (354, 444), (356, 358), (356, 400), (358, 410), (360, 362), (360, 510), (362, 486), (364, 518), (366, 368), (366, 476), (368, 452), (370, 484), (372, 374), (372, 442), (374, 418), (376, 450), (378, 380), (378, 408), (380, 384), (382, 416), (384, 386), (386, 388), (388, 390), (392, 394), (392, 402), (394, 396), (396, 398), (398, 400), (402, 404), (404, 406), (406, 408), (410, 412), (412, 414), (414, 416), (418, 420), (420, 422), (422, 424), (426, 428), (426, 436), (428, 430), (430, 432), (432, 434), (436, 438), (438, 440), (440, 442), (444, 446), (446, 448), (448, 450), (452, 454), (454, 456), (456, 458), (460, 462), (460, 470), (462, 464), (464, 466), (466, 468), (470, 472), (472, 474), (474, 476), (478, 480), (480, 482), (482, 484), (486, 488), (488, 490), (490, 492), (494, 496), (494, 504), (496, 498), (498, 500), (500, 502), (504, 506), (506, 508), (508, 510), (512, 514), (514, 516), (516, 518), (536, 537), (536, 540), (537, 538), (538, 539), (539, 543), (540, 544), (541, 545), (541, 557), (542, 545), (542, 546), (543, 547), (544, 548), (546, 556), (547, 551), (548, 549), (549, 550), (550, 551), (552, 553), (552, 558), (553, 554), (554, 555), (555, 559), (556, 558), (557, 559)])
me_cube_002.attributes.new('sharp_edge', 'BOOLEAN', 'EDGE').data.foreach_set('value', [ (min(e.vertices), max(e.vertices)) in _k for e in me_cube_002.edges])
_uv = me_cube_002.uv_layers.new(name='UVMap')
_uv.uv.foreach_set('vector', [0.5134, 0.5966, 0.5068, 0.608, 0.5002, 0.5966, 0.5204, 0.608, 0.5138, 0.5966, 0.5269, 0.5966, 0.5134, 0.5116, 0.5002, 0.5116, 0.5068, 0.5002, 0.5138, 0.5116, 0.5204, 0.5002, 0.5269, 0.5116, 0.5273, 0.5966, 0.5405, 0.5966, 0.5339, 0.608, 0.5541, 0.5966, 0.5475, 0.608, 0.5409, 0.5966, 0.5273, 0.5116, 0.5339, 0.5002, 0.5405, 0.5116, 0.5541, 0.5116, 0.5409, 0.5116, 0.5475, 0.5002, 0.5134, 0.5116, 0.5134, 0.5966, 0.5002, 0.5966, 0.5002, 0.5116, 0.9468, 0.0002093, 0.9468, 0.1001, 0.9468, 0.2, 0.9468, 0.3, 0.9468, 0.3999, 0.9468, 0.4998, 0.9337, 0.4998, 0.9337, 0.0002093, 0.5138, 0.5966, 0.5138, 0.5116, 0.5269, 0.5116, 0.5269, 0.5966, 0.8355, 0.4998, 0.8355, 0.0002093, 0.8486, 0.0002093, 0.8486, 0.4998, 0.7369, 0.0002093, 0.7369, 0.4998, 0.7237, 0.4998, 0.7237, 0.0002093, 0.5984, 0.4998, 0.5984, 0.0002093, 0.6115, 0.0002093, 0.6115, 0.4998, 0.7102, 0.4998, 0.7102, 0.0002093, 0.7233, 0.0002093, 0.7233, 0.4998, 0.5273, 0.5966, 0.5273, 0.5116, 0.5405, 0.5116, 0.5405, 0.5966, 0.5541, 0.5116, 0.5541, 0.5966, 0.5409, 0.5966, 0.5409, 0.5116, 0.612, 0.4998, 0.612, 0.3999, 0.612, 0.3, 0.612, 0.2, 0.612, 0.1001, 0.612, 0.0002093, 0.6251, 0.0002093, 0.6251, 0.4998, 0.8219, 0.4998, 0.8219, 0.0002093, 0.8351, 0.0002093, 0.8351, 0.1001, 0.8351, 0.2, 0.8351, 0.3, 0.8351, 0.3999, 0.8351, 0.4998, 0.5134, 0.0002093, 0.5134, 0.4998, 0.5002, 0.4998, 0.5002, 0.3999, 0.5002, 0.3, 0.5002, 0.2, 0.5002, 0.1001, 0.5002, 0.0002093, 0.7369, 0.4998, 0.7369, 0.0002093, 0.8219, 0.0002093, 0.8219, 0.4998, 0.9337, 0.0002093, 0.9337, 0.4998, 0.8486, 0.4998, 0.8486, 0.0002093, 0.04352, 0.9557, 0.09905, 1.0, -0.0006563, 1.0, -0.0009086, 0.9003, 0.5984, 0.0002093, 0.5984, 0.4998, 0.5134, 0.4998, 0.5134, 0.0002093, 0.4998, 0.4998, 0.0002093, 0.4998, 0.0002093, 0.0002094, 0.4998, 0.0002093, 0.7102, 0.0002093, 0.7102, 0.4998, 0.6251, 0.4998, 0.6251, 0.0002093, 0.09945, 0.4993, 0.04391, 0.5436, -0.0005347, 0.599, -0.000263, 0.4992, 0.04391, 0.5436, 0.03784, 0.5515, 0.03401, 0.5606, 0.0327, 0.5705, 0.03398, 0.5804, 0.0378, 0.5897, 0.04387, 0.5976, -0.0008165, 0.6994, -0.0005347, 0.599, 0.04387, 0.5976, 0.04347, 0.9017, -0.00103, 0.7999, -0.0008165, 0.6994, 0.04347, 0.9017, 0.03741, 0.9096, 0.0336, 0.9188, 0.03231, 0.9287, 0.03364, 0.9386, 0.03746, 0.9478, 0.04352, 0.9557, -0.0009086, 0.9003, -0.00103, 0.7999, 0.5005, 0.4992, 0.5008, 0.5993, 0.4562, 0.5437, 0.4005, 0.4994, 0.4005, 0.4994, 0.4562, 0.5437, 0.4483, 0.5376, 0.439, 0.5338, 0.4291, 0.5325, 0.4192, 0.5338, 0.41, 0.5377, 0.402, 0.5438, 0.3002, 0.4993, 0.3002, 0.4993, 0.402, 0.5438, 0.09794, 0.5437, 0.1998, 0.4993, 0.1998, 0.4993, 0.09794, 0.5437, 0.09003, 0.5376, 0.08081, 0.5337, 0.07093, 0.5324, 0.06105, 0.5337, 0.05183, 0.5375, 0.04391, 0.5436, 0.09945, 0.4993, 0.5008, 0.5993, 0.5006, 0.6999, 0.4563, 0.5978, 0.4624, 0.5899, 0.4662, 0.5807, 0.4675, 0.5707, 0.4662, 0.5608, 0.4623, 0.5516, 0.4562, 0.5437, 0.402, 0.5438, 0.396, 0.5517, 0.3922, 0.5609, 0.3909, 0.5708, 0.3922, 0.5807, 0.396, 0.5899, 0.402, 0.5979, 0.3412, 0.5978, 0.2804, 0.5978, 0.2196, 0.5977, 0.1587, 0.5976, 0.09789, 0.5976, 0.104, 0.5897, 0.1078, 0.5805, 0.1091, 0.5706, 0.1078, 0.5608, 0.104, 0.5516, 0.09794, 0.5437, 0.5006, 0.6999, 0.5003, 0.8003, 0.4555, 0.902, 0.4563, 0.5978, 0.4563, 0.5978, 0.4555, 0.902, 0.4476, 0.896, 0.4384, 0.8921, 0.4286, 0.8908, 0.4187, 0.8921, 0.4095, 0.8959, 0.4016, 0.902, 0.4017, 0.8412, 0.4018, 0.7803, 0.4019, 0.7195, 0.402, 0.6587, 0.402, 0.5979, 0.41, 0.604, 0.4192, 0.6078, 0.4292, 0.6091, 0.4391, 0.6078, 0.4483, 0.6039, 0.1584, 0.8409, 0.1583, 0.9017, 0.09753, 0.9016, 0.0976, 0.8408, 0.09789, 0.5976, 0.09782, 0.6584, 0.09775, 0.7192, 0.09767, 0.78, 0.0976, 0.8408, 0.09753, 0.9016, 0.08962, 0.8956, 0.08039, 0.8918, 0.0705, 0.8905, 0.06061, 0.8918, 0.05139, 0.8956, 0.04347, 0.9017, 0.04387, 0.5976, 0.05178, 0.6037, 0.06099, 0.6075, 0.07088, 0.6088, 0.08077, 0.6075, 0.08999, 0.6037, 0.5003, 0.8003, 0.4999, 0.9007, 0.4554, 0.956, 0.4615, 0.9481, 0.4653, 0.9389, 0.4666, 0.9291, 0.4654, 0.9192, 0.4616, 0.91, 0.4555, 0.902, 0.4016, 0.902, 0.3955, 0.9098, 0.3917, 0.919, 0.3904, 0.9289, 0.3916, 0.9387, 0.3954, 0.9479, 0.4015, 0.9558, 0.09758, 0.9556, 0.1036, 0.9477, 0.1074, 0.9385, 0.1087, 0.9286, 0.1074, 0.9188, 0.1036, 0.9096, 0.09753, 0.9016, 0.1583, 0.9017, 0.2192, 0.9018, 0.28, 0.9018, 0.3408, 0.9019, 0.4999, 0.9007, 0.4995, 1.0, 0.3999, 1.0, 0.4554, 0.956, 0.4554, 0.956, 0.3999, 1.0, 0.2997, 1.0, 0.4015, 0.9558, 0.4094, 0.9619, 0.4186, 0.9658, 0.4284, 0.9671, 0.4383, 0.9658, 0.4475, 0.962, 0.4015, 0.9558, 0.2997, 1.0, 0.1993, 1.0, 0.09758, 0.9556, 0.09758, 0.9556, 0.1993, 1.0, 0.09905, 1.0, 0.04352, 0.9557, 0.05145, 0.9618, 0.06066, 0.9656, 0.07054, 0.9668, 0.08044, 0.9655, 0.08966, 0.9617, 0.4141, 0.5448, 0.4079, 0.5496, 0.402, 0.5438, 0.41, 0.5377, 0.05593, 0.5446, 0.04973, 0.5494, 0.04391, 0.5436, 0.05183, 0.5375, 0.4079, 0.592, 0.4141, 0.5968, 0.41, 0.604, 0.402, 0.5979, 0.04969, 0.5918, 0.0559, 0.5965, 0.05178, 0.6037, 0.04387, 0.5976, 0.4136, 0.903, 0.4074, 0.9078, 0.4016, 0.902, 0.4095, 0.8959, 0.0555, 0.9027, 0.04929, 0.9075, 0.04347, 0.9017, 0.05139, 0.8956, 0.4073, 0.9501, 0.4135, 0.9548, 0.4094, 0.9619, 0.4015, 0.9558, 0.04935, 0.9499, 0.05556, 0.9546, 0.05145, 0.9618, 0.04352, 0.9557, 0.4552, 0.5557, 0.4504, 0.5495, 0.4562, 0.5437, 0.4623, 0.5516, 0.4079, 0.5496, 0.4031, 0.5558, 0.396, 0.5517, 0.402, 0.5438, 0.09686, 0.5557, 0.0921, 0.5495, 0.09794, 0.5437, 0.104, 0.5516, 0.04973, 0.5494, 0.04496, 0.5556, 0.03784, 0.5515, 0.04391, 0.5436, 0.4544, 0.9141, 0.4497, 0.9078, 0.4555, 0.902, 0.4616, 0.91, 0.4074, 0.9078, 0.4026, 0.914, 0.3955, 0.9098, 0.4016, 0.902, 0.09647, 0.9137, 0.0917, 0.9075, 0.09753, 0.9016, 0.1036, 0.9096, 0.04929, 0.9075, 0.04454, 0.9137, 0.03741, 0.9096, 0.04347, 0.9017, 0.0917, 0.9075, 0.0855, 0.9027, 0.08962, 0.8956, 0.09753, 0.9016, 0.0855, 0.9027, 0.07826, 0.8997, 0.08039, 0.8918, 0.08962, 0.8956, 0.07826, 0.8997, 0.0705, 0.8987, 0.0705, 0.8905, 0.08039, 0.8918, 0.0705, 0.8987, 0.06273, 0.8997, 0.06061, 0.8918, 0.0705, 0.8905, 0.06273, 0.8997, 0.0555, 0.9027, 0.05139, 0.8956, 0.06061, 0.8918, 0.08553, 0.9546, 0.09174, 0.9498, 0.09758, 0.9556, 0.08966, 0.9617, 0.07831, 0.9576, 0.08553, 0.9546, 0.08966, 0.9617, 0.08044, 0.9655, 0.07056, 0.9586, 0.07831, 0.9576, 0.08044, 0.9655, 0.07054, 0.9668, 0.06279, 0.9576, 0.07056, 0.9586, 0.07054, 0.9668, 0.06066, 0.9656, 0.05556, 0.9546, 0.06279, 0.9576, 0.06066, 0.9656, 0.05145, 0.9618, 0.09174, 0.9498, 0.09651, 0.9436, 0.1036, 0.9477, 0.09758, 0.9556, 0.09651, 0.9436, 0.09949, 0.9364, 0.1074, 0.9385, 0.1036, 0.9477, 0.09949, 0.9364, 0.1005, 0.9286, 0.1087, 0.9286, 0.1074, 0.9385, 0.1005, 0.9286, 0.09947, 0.9209, 0.1074, 0.9188, 0.1087, 0.9286, 0.09947, 0.9209, 0.09647, 0.9137, 0.1036, 0.9096, 0.1074, 0.9188, 0.04459, 0.9437, 0.04935, 0.9499, 0.04352, 0.9557, 0.03746, 0.9478, 0.04158, 0.9365, 0.04459, 0.9437, 0.03746, 0.9478, 0.03364, 0.9386, 0.04054, 0.9287, 0.04158, 0.9365, 0.03364, 0.9386, 0.03231, 0.9287, 0.04156, 0.921, 0.04054, 0.9287, 0.03231, 0.9287, 0.0336, 0.9188, 0.04454, 0.9137, 0.04156, 0.921, 0.0336, 0.9188, 0.03741, 0.9096, 0.4497, 0.9078, 0.4435, 0.9031, 0.4476, 0.896, 0.4555, 0.902, 0.4435, 0.9031, 0.4363, 0.9001, 0.4384, 0.8921, 0.4476, 0.896, 0.4363, 0.9001, 0.4286, 0.899, 0.4286, 0.8908, 0.4384, 0.8921, 0.4286, 0.899, 0.4208, 0.9001, 0.4187, 0.8921, 0.4286, 0.8908, 0.4208, 0.9001, 0.4136, 0.903, 0.4095, 0.8959, 0.4187, 0.8921, 0.4434, 0.9549, 0.4496, 0.9502, 0.4554, 0.956, 0.4475, 0.962, 0.4362, 0.9579, 0.4434, 0.9549, 0.4475, 0.962, 0.4383, 0.9658, 0.4285, 0.9589, 0.4362, 0.9579, 0.4383, 0.9658, 0.4284, 0.9671, 0.4207, 0.9578, 0.4285, 0.9589, 0.4284, 0.9671, 0.4186, 0.9658, 0.4135, 0.9548, 0.4207, 0.9578, 0.4186, 0.9658, 0.4094, 0.9619, 0.4496, 0.9502, 0.4544, 0.944, 0.4615, 0.9481, 0.4554, 0.956, 0.4544, 0.944, 0.4574, 0.9368, 0.4653, 0.9389, 0.4615, 0.9481, 0.4574, 0.9368, 0.4584, 0.929, 0.4666, 0.9291, 0.4653, 0.9389, 0.4584, 0.929, 0.4574, 0.9213, 0.4654, 0.9192, 0.4666, 0.9291, 0.4574, 0.9213, 0.4544, 0.9141, 0.4616, 0.91, 0.4654, 0.9192, 0.4026, 0.9439, 0.4073, 0.9501, 0.4015, 0.9558, 0.3954, 0.9479, 0.3996, 0.9366, 0.4026, 0.9439, 0.3954, 0.9479, 0.3916, 0.9387, 0.3986, 0.9289, 0.3996, 0.9366, 0.3916, 0.9387, 0.3904, 0.9289, 0.3996, 0.9212, 0.3986, 0.9289, 0.3904, 0.9289, 0.3917, 0.919, 0.4026, 0.914, 0.3996, 0.9212, 0.3917, 0.919, 0.3955, 0.9098, 0.0921, 0.5495, 0.08591, 0.5447, 0.09003, 0.5376, 0.09794, 0.5437, 0.08591, 0.5447, 0.07869, 0.5417, 0.08081, 0.5337, 0.09003, 0.5376, 0.07869, 0.5417, 0.07092, 0.5406, 0.07093, 0.5324, 0.08081, 0.5337, 0.07092, 0.5406, 0.06316, 0.5417, 0.06105, 0.5337, 0.07093, 0.5324, 0.06316, 0.5417, 0.05593, 0.5446, 0.05183, 0.5375, 0.06105, 0.5337, 0.08587, 0.5965, 0.09207, 0.5918, 0.09789, 0.5976, 0.08999, 0.6037, 0.07863, 0.5995, 0.08587, 0.5965, 0.08999, 0.6037, 0.08077, 0.6075, 0.07088, 0.6005, 0.07863, 0.5995, 0.08077, 0.6075, 0.07088, 0.6088, 0.06313, 0.5995, 0.07088, 0.6005, 0.07088, 0.6088, 0.06099, 0.6075, 0.0559, 0.5965, 0.06313, 0.5995, 0.06099, 0.6075, 0.05178, 0.6037, 0.09207, 0.5918, 0.09683, 0.5856, 0.104, 0.5897, 0.09789, 0.5976, 0.09683, 0.5856, 0.09984, 0.5784, 0.1078, 0.5805, 0.104, 0.5897, 0.09984, 0.5784, 0.1009, 0.5706, 0.1091, 0.5706, 0.1078, 0.5805, 0.1009, 0.5706, 0.09985, 0.5629, 0.1078, 0.5608, 0.1091, 0.5706, 0.09985, 0.5629, 0.09686, 0.5557, 0.104, 0.5516, 0.1078, 0.5608, 0.04494, 0.5855, 0.04969, 0.5918, 0.04387, 0.5976, 0.0378, 0.5897, 0.04195, 0.5783, 0.04494, 0.5855, 0.0378, 0.5897, 0.03398, 0.5804, 0.04093, 0.5706, 0.04195, 0.5783, 0.03398, 0.5804, 0.0327, 0.5705, 0.04196, 0.5628, 0.04093, 0.5706, 0.0327, 0.5705, 0.03401, 0.5606, 0.04496, 0.5556, 0.04196, 0.5628, 0.03401, 0.5606, 0.03784, 0.5515, 0.4504, 0.5495, 0.4442, 0.5448, 0.4483, 0.5376, 0.4562, 0.5437, 0.4442, 0.5448, 0.4369, 0.5418, 0.439, 0.5338, 0.4483, 0.5376, 0.4369, 0.5418, 0.4291, 0.5408, 0.4291, 0.5325, 0.439, 0.5338, 0.4291, 0.5408, 0.4213, 0.5418, 0.4192, 0.5338, 0.4291, 0.5325, 0.4213, 0.5418, 0.4141, 0.5448, 0.41, 0.5377, 0.4192, 0.5338, 0.4442, 0.5968, 0.4504, 0.592, 0.4563, 0.5978, 0.4483, 0.6039, 0.437, 0.5998, 0.4442, 0.5968, 0.4483, 0.6039, 0.4391, 0.6078, 0.4292, 0.6008, 0.437, 0.5998, 0.4391, 0.6078, 0.4292, 0.6091, 0.4214, 0.5998, 0.4292, 0.6008, 0.4292, 0.6091, 0.4192, 0.6078, 0.4141, 0.5968, 0.4214, 0.5998, 0.4192, 0.6078, 0.41, 0.604, 0.4504, 0.592, 0.4552, 0.5858, 0.4624, 0.5899, 0.4563, 0.5978, 0.4552, 0.5858, 0.4582, 0.5785, 0.4662, 0.5807, 0.4624, 0.5899, 0.4582, 0.5785, 0.4592, 0.5707, 0.4675, 0.5707, 0.4662, 0.5807, 0.4592, 0.5707, 0.4582, 0.563, 0.4662, 0.5608, 0.4675, 0.5707, 0.4582, 0.563, 0.4552, 0.5557, 0.4623, 0.5516, 0.4662, 0.5608, 0.4031, 0.5858, 0.4079, 0.592, 0.402, 0.5979, 0.396, 0.5899, 0.4001, 0.5786, 0.4031, 0.5858, 0.396, 0.5899, 0.3922, 0.5807, 0.3991, 0.5708, 0.4001, 0.5786, 0.3922, 0.5807, 0.3909, 0.5708, 0.4001, 0.5631, 0.3991, 0.5708, 0.3909, 0.5708, 0.3922, 0.5609, 0.4031, 0.5558, 0.4001, 0.5631, 0.3922, 0.5609, 0.396, 0.5517, 0.4079, 0.5496, 0.4141, 0.5448, 0.4166, 0.5491, 0.4114, 0.5531, 0.4141, 0.5448, 0.4213, 0.5418, 0.4226, 0.5466, 0.4166, 0.5491, 0.4031, 0.5558, 0.4079, 0.5496, 0.4114, 0.5531, 0.4074, 0.5583, 0.04973, 0.5494, 0.05593, 0.5446, 0.05838, 0.5489, 0.05319, 0.5529, 0.05593, 0.5446, 0.06316, 0.5417, 0.06442, 0.5464, 0.05838, 0.5489, 0.04496, 0.5556, 0.04973, 0.5494, 0.05319, 0.5529, 0.04921, 0.558, 0.4141, 0.5968, 0.4079, 0.592, 0.4114, 0.5886, 0.4166, 0.5926, 0.4214, 0.5998, 0.4141, 0.5968, 0.4166, 0.5926, 0.4226, 0.5951, 0.4079, 0.592, 0.4031, 0.5858, 0.4074, 0.5834, 0.4114, 0.5886, 0.0559, 0.5965, 0.04969, 0.5918, 0.05317, 0.5883, 0.05836, 0.5923, 0.06313, 0.5995, 0.0559, 0.5965, 0.05836, 0.5923, 0.0644, 0.5948, 0.04969, 0.5918, 0.04494, 0.5855, 0.04918, 0.5831, 0.05317, 0.5883, 0.4074, 0.9078, 0.4136, 0.903, 0.416, 0.9073, 0.4109, 0.9113, 0.4136, 0.903, 0.4208, 0.9001, 0.4221, 0.9048, 0.416, 0.9073, 0.4026, 0.914, 0.4074, 0.9078, 0.4109, 0.9113, 0.4069, 0.9164, 0.04929, 0.9075, 0.0555, 0.9027, 0.05796, 0.907, 0.05277, 0.911, 0.0555, 0.9027, 0.06273, 0.8997, 0.06401, 0.9045, 0.05796, 0.907, 0.04454, 0.9137, 0.04929, 0.9075, 0.05277, 0.911, 0.04879, 0.9162, 0.4135, 0.9548, 0.4073, 0.9501, 0.4108, 0.9466, 0.416, 0.9506, 0.4207, 0.9578, 0.4135, 0.9548, 0.416, 0.9506, 0.422, 0.9531, 0.4073, 0.9501, 0.4026, 0.9439, 0.4068, 0.9414, 0.4108, 0.9466, 0.05556, 0.9546, 0.04935, 0.9499, 0.05281, 0.9464, 0.05801, 0.9504, 0.06279, 0.9576, 0.05556, 0.9546, 0.05801, 0.9504, 0.06405, 0.9529, 0.04935, 0.9499, 0.04459, 0.9437, 0.04883, 0.9412, 0.05281, 0.9464, 0.4504, 0.5495, 0.4552, 0.5557, 0.4509, 0.5582, 0.4469, 0.553, 0.4552, 0.5557, 0.4582, 0.563, 0.4534, 0.5643, 0.4509, 0.5582, 0.4442, 0.5448, 0.4504, 0.5495, 0.4469, 0.553, 0.4417, 0.549, 0.4001, 0.5631, 0.4031, 0.5558, 0.4074, 0.5583, 0.4049, 0.5643, 0.0921, 0.5495, 0.09686, 0.5557, 0.09261, 0.5581, 0.08863, 0.5529, 0.09686, 0.5557, 0.09985, 0.5629, 0.09512, 0.5641, 0.09261, 0.5581, 0.08591, 0.5447, 0.0921, 0.5495, 0.08863, 0.5529, 0.08345, 0.5489, 0.04196, 0.5628, 0.04496, 0.5556, 0.04921, 0.558, 0.04669, 0.5641, 0.4497, 0.9078, 0.4544, 0.9141, 0.4502, 0.9165, 0.4462, 0.9113, 0.4544, 0.9141, 0.4574, 0.9213, 0.4527, 0.9226, 0.4502, 0.9165, 0.4435, 0.9031, 0.4497, 0.9078, 0.4462, 0.9113, 0.441, 0.9073, 0.3996, 0.9212, 0.4026, 0.914, 0.4069, 0.9164, 0.4043, 0.9225, 0.0917, 0.9075, 0.09647, 0.9137, 0.09223, 0.9161, 0.08824, 0.9109, 0.09647, 0.9137, 0.09947, 0.9209, 0.09474, 0.9222, 0.09223, 0.9161, 0.0855, 0.9027, 0.0917, 0.9075, 0.08824, 0.9109, 0.08305, 0.9069, 0.04156, 0.921, 0.04454, 0.9137, 0.04879, 0.9162, 0.0463, 0.9222, 0.07826, 0.8997, 0.0855, 0.9027, 0.08305, 0.9069, 0.07699, 0.9045, 0.0705, 0.8987, 0.07826, 0.8997, 0.07699, 0.9045, 0.0705, 0.9036, 0.06273, 0.8997, 0.0705, 0.8987, 0.0705, 0.9036, 0.06401, 0.9045, 0.09174, 0.9498, 0.08553, 0.9546, 0.08308, 0.9503, 0.08827, 0.9463, 0.09651, 0.9436, 0.09174, 0.9498, 0.08827, 0.9463, 0.09225, 0.9412, 0.08553, 0.9546, 0.07831, 0.9576, 0.07704, 0.9528, 0.08308, 0.9503, 0.07831, 0.9576, 0.07056, 0.9586, 0.07055, 0.9537, 0.07704, 0.9528, 0.07056, 0.9586, 0.06279, 0.9576, 0.06405, 0.9529, 0.07055, 0.9537, 0.09949, 0.9364, 0.09651, 0.9436, 0.09225, 0.9412, 0.09476, 0.9351, 0.1005, 0.9286, 0.09949, 0.9364, 0.09476, 0.9351, 0.0956, 0.9286, 0.09947, 0.9209, 0.1005, 0.9286, 0.0956, 0.9286, 0.09474, 0.9222, 0.04459, 0.9437, 0.04158, 0.9365, 0.04632, 0.9352, 0.04883, 0.9412, 0.04158, 0.9365, 0.04054, 0.9287, 0.04546, 0.9287, 0.04632, 0.9352, 0.04054, 0.9287, 0.04156, 0.921, 0.0463, 0.9222, 0.04546, 0.9287, 0.4363, 0.9001, 0.4435, 0.9031, 0.441, 0.9073, 0.435, 0.9048, 0.4286, 0.899, 0.4363, 0.9001, 0.435, 0.9048, 0.4285, 0.9039, 0.4208, 0.9001, 0.4286, 0.899, 0.4285, 0.9039, 0.4221, 0.9048, 0.4496, 0.9502, 0.4434, 0.9549, 0.441, 0.9507, 0.4462, 0.9467, 0.4544, 0.944, 0.4496, 0.9502, 0.4462, 0.9467, 0.4502, 0.9415, 0.4434, 0.9549, 0.4362, 0.9579, 0.4349, 0.9531, 0.441, 0.9507, 0.4362, 0.9579, 0.4285, 0.9589, 0.4285, 0.954, 0.4349, 0.9531, 0.4285, 0.9589, 0.4207, 0.9578, 0.422, 0.9531, 0.4285, 0.954, 0.4574, 0.9368, 0.4544, 0.944, 0.4502, 0.9415, 0.4527, 0.9355, 0.4584, 0.929, 0.4574, 0.9368, 0.4527, 0.9355, 0.4535, 0.929, 0.4574, 0.9213, 0.4584, 0.929, 0.4535, 0.929, 0.4527, 0.9226, 0.4026, 0.9439, 0.3996, 0.9366, 0.4043, 0.9354, 0.4068, 0.9414, 0.3996, 0.9366, 0.3986, 0.9289, 0.4035, 0.9289, 0.4043, 0.9354, 0.3986, 0.9289, 0.3996, 0.9212, 0.4043, 0.9225, 0.4035, 0.9289, 0.07869, 0.5417, 0.08591, 0.5447, 0.08345, 0.5489, 0.07741, 0.5464, 0.07092, 0.5406, 0.07869, 0.5417, 0.07741, 0.5464, 0.07092, 0.5455, 0.06316, 0.5417, 0.07092, 0.5406, 0.07092, 0.5455, 0.06442, 0.5464, 0.09207, 0.5918, 0.08587, 0.5965, 0.08341, 0.5923, 0.0886, 0.5883, 0.09683, 0.5856, 0.09207, 0.5918, 0.0886, 0.5883, 0.09259, 0.5831, 0.08587, 0.5965, 0.07863, 0.5995, 0.07736, 0.5948, 0.08341, 0.5923, 0.07863, 0.5995, 0.07088, 0.6005, 0.07088, 0.5957, 0.07736, 0.5948, 0.07088, 0.6005, 0.06313, 0.5995, 0.0644, 0.5948, 0.07088, 0.5957, 0.09984, 0.5784, 0.09683, 0.5856, 0.09259, 0.5831, 0.09511, 0.5771, 0.1009, 0.5706, 0.09984, 0.5784, 0.09511, 0.5771, 0.09597, 0.5706, 0.09985, 0.5629, 0.1009, 0.5706, 0.09597, 0.5706, 0.09512, 0.5641, 0.04494, 0.5855, 0.04195, 0.5783, 0.04669, 0.5771, 0.04918, 0.5831, 0.04195, 0.5783, 0.04093, 0.5706, 0.04584, 0.5706, 0.04669, 0.5771, 0.04093, 0.5706, 0.04196, 0.5628, 0.04669, 0.5641, 0.04584, 0.5706, 0.4369, 0.5418, 0.4442, 0.5448, 0.4417, 0.549, 0.4357, 0.5465, 0.4291, 0.5408, 0.4369, 0.5418, 0.4357, 0.5465, 0.4291, 0.5457, 0.4213, 0.5418, 0.4291, 0.5408, 0.4291, 0.5457, 0.4226, 0.5466, 0.4504, 0.592, 0.4442, 0.5968, 0.4417, 0.5925, 0.447, 0.5885, 0.4552, 0.5858, 0.4504, 0.592, 0.447, 0.5885, 0.4509, 0.5833, 0.4442, 0.5968, 0.437, 0.5998, 0.4357, 0.595, 0.4417, 0.5925, 0.437, 0.5998, 0.4292, 0.6008, 0.4292, 0.5959, 0.4357, 0.595, 0.4292, 0.6008, 0.4214, 0.5998, 0.4226, 0.5951, 0.4292, 0.5959, 0.4582, 0.5785, 0.4552, 0.5858, 0.4509, 0.5833, 0.4535, 0.5773, 0.4592, 0.5707, 0.4582, 0.5785, 0.4535, 0.5773, 0.4543, 0.5708, 0.4582, 0.563, 0.4592, 0.5707, 0.4543, 0.5708, 0.4534, 0.5643, 0.4031, 0.5858, 0.4001, 0.5786, 0.4049, 0.5773, 0.4074, 0.5834, 0.4001, 0.5786, 0.3991, 0.5708, 0.404, 0.5708, 0.4049, 0.5773, 0.3991, 0.5708, 0.4001, 0.5631, 0.4049, 0.5643, 0.404, 0.5708, 0.4198, 0.5546, 0.4159, 0.5576, 0.4134, 0.5551, 0.418, 0.5516, 0.06159, 0.5545, 0.05773, 0.5574, 0.05523, 0.5549, 0.05982, 0.5514, 0.4159, 0.584, 0.4198, 0.587, 0.418, 0.59, 0.4134, 0.5865, 0.05772, 0.5837, 0.06157, 0.5867, 0.0598, 0.5898, 0.05522, 0.5862, 0.4192, 0.9129, 0.4154, 0.9158, 0.4129, 0.9133, 0.4175, 0.9098, 0.06118, 0.9126, 0.05732, 0.9155, 0.05482, 0.913, 0.05941, 0.9095, 0.4153, 0.9421, 0.4192, 0.945, 0.4174, 0.9481, 0.4128, 0.9446, 0.05736, 0.9419, 0.06122, 0.9448, 0.05945, 0.9479, 0.05486, 0.9444, 0.4453, 0.5614, 0.4424, 0.5576, 0.4449, 0.5551, 0.4484, 0.5597, 0.4159, 0.5576, 0.413, 0.5615, 0.4099, 0.5597, 0.4134, 0.5551, 0.08704, 0.5613, 0.08408, 0.5575, 0.08658, 0.555, 0.09011, 0.5595, 0.05773, 0.5574, 0.05477, 0.5613, 0.05171, 0.5595, 0.05523, 0.5549, 0.4446, 0.9197, 0.4417, 0.9158, 0.4442, 0.9133, 0.4477, 0.9179, 0.4154, 0.9158, 0.4124, 0.9196, 0.4094, 0.9179, 0.4129, 0.9133, 0.08665, 0.9193, 0.08369, 0.9155, 0.08619, 0.913, 0.08972, 0.9176, 0.05732, 0.9155, 0.05437, 0.9194, 0.0513, 0.9176, 0.05482, 0.913, 0.08369, 0.9155, 0.07983, 0.9125, 0.0816, 0.9095, 0.08619, 0.913, 0.07983, 0.9125, 0.07533, 0.9107, 0.07625, 0.9073, 0.0816, 0.9095, 0.07533, 0.9107, 0.0705, 0.91, 0.0705, 0.9065, 0.07625, 0.9073, 0.0705, 0.91, 0.06568, 0.9107, 0.06476, 0.9073, 0.0705, 0.9065, 0.06568, 0.9107, 0.06118, 0.9126, 0.05941, 0.9095, 0.06476, 0.9073, 0.07985, 0.9448, 0.08371, 0.9418, 0.08622, 0.9443, 0.08163, 0.9478, 0.07536, 0.9466, 0.07985, 0.9448, 0.08163, 0.9478, 0.07628, 0.9501, 0.07054, 0.9473, 0.07536, 0.9466, 0.07628, 0.9501, 0.07055, 0.9508, 0.06572, 0.9467, 0.07054, 0.9473, 0.07055, 0.9508, 0.0648, 0.9501, 0.06122, 0.9448, 0.06572, 0.9467, 0.0648, 0.9501, 0.05945, 0.9479, 0.08371, 0.9418, 0.08667, 0.9379, 0.08974, 0.9397, 0.08622, 0.9443, 0.08667, 0.9379, 0.08853, 0.9335, 0.09196, 0.9344, 0.08974, 0.9397, 0.08853, 0.9335, 0.08916, 0.9286, 0.0927, 0.9286, 0.09196, 0.9344, 0.08916, 0.9286, 0.08852, 0.9238, 0.09194, 0.9229, 0.0927, 0.9286, 0.08852, 0.9238, 0.08665, 0.9193, 0.08972, 0.9176, 0.09194, 0.9229, 0.0544, 0.938, 0.05736, 0.9419, 0.05486, 0.9444, 0.05133, 0.9398, 0.05253, 0.9335, 0.0544, 0.938, 0.05133, 0.9398, 0.04911, 0.9344, 0.05189, 0.9287, 0.05253, 0.9335, 0.04911, 0.9344, 0.04835, 0.9287, 0.05252, 0.9239, 0.05189, 0.9287, 0.04835, 0.9287, 0.0491, 0.923, 0.05437, 0.9194, 0.05252, 0.9239, 0.0491, 0.923, 0.0513, 0.9176, 0.4417, 0.9158, 0.4378, 0.9129, 0.4396, 0.9098, 0.4442, 0.9133, 0.4378, 0.9129, 0.4333, 0.911, 0.4343, 0.9076, 0.4396, 0.9098, 0.4333, 0.911, 0.4285, 0.9104, 0.4285, 0.9068, 0.4343, 0.9076, 0.4285, 0.9104, 0.4237, 0.911, 0.4228, 0.9076, 0.4285, 0.9068, 0.4237, 0.911, 0.4192, 0.9129, 0.4175, 0.9098, 0.4228, 0.9076, 0.4378, 0.9451, 0.4416, 0.9422, 0.4441, 0.9447, 0.4395, 0.9482, 0.4333, 0.9469, 0.4378, 0.9451, 0.4395, 0.9482, 0.4342, 0.9504, 0.4285, 0.9476, 0.4333, 0.9469, 0.4342, 0.9504, 0.4285, 0.9511, 0.4237, 0.9469, 0.4285, 0.9476, 0.4285, 0.9511, 0.4227, 0.9503, 0.4192, 0.945, 0.4237, 0.9469, 0.4227, 0.9503, 0.4174, 0.9481, 0.4416, 0.9422, 0.4446, 0.9383, 0.4477, 0.9401, 0.4441, 0.9447, 0.4446, 0.9383, 0.4465, 0.9338, 0.4499, 0.9348, 0.4477, 0.9401, 0.4465, 0.9338, 0.4471, 0.929, 0.4506, 0.929, 0.4499, 0.9348, 0.4471, 0.929, 0.4465, 0.9242, 0.4499, 0.9233, 0.4506, 0.929, 0.4465, 0.9242, 0.4446, 0.9197, 0.4477, 0.9179, 0.4499, 0.9233, 0.4124, 0.9382, 0.4153, 0.9421, 0.4128, 0.9446, 0.4093, 0.94, 0.4105, 0.9337, 0.4124, 0.9382, 0.4093, 0.94, 0.4071, 0.9346, 0.4099, 0.9289, 0.4105, 0.9337, 0.4071, 0.9346, 0.4064, 0.9289, 0.4106, 0.9241, 0.4099, 0.9289, 0.4064, 0.9289, 0.4071, 0.9232, 0.4124, 0.9196, 0.4106, 0.9241, 0.4071, 0.9232, 0.4094, 0.9179, 0.08408, 0.5575, 0.08022, 0.5545, 0.082, 0.5514, 0.08658, 0.555, 0.08022, 0.5545, 0.07573, 0.5526, 0.07665, 0.5492, 0.082, 0.5514, 0.07573, 0.5526, 0.07091, 0.552, 0.07091, 0.5484, 0.07665, 0.5492, 0.07091, 0.552, 0.06609, 0.5526, 0.06517, 0.5492, 0.07091, 0.5484, 0.06609, 0.5526, 0.06159, 0.5545, 0.05982, 0.5514, 0.06517, 0.5492, 0.0802, 0.5867, 0.08406, 0.5838, 0.08656, 0.5863, 0.08197, 0.5898, 0.07571, 0.5886, 0.0802, 0.5867, 0.08197, 0.5898, 0.07662, 0.592, 0.07088, 0.5892, 0.07571, 0.5886, 0.07662, 0.592, 0.07088, 0.5928, 0.06606, 0.5886, 0.07088, 0.5892, 0.07088, 0.5928, 0.06515, 0.592, 0.06157, 0.5867, 0.06606, 0.5886, 0.06515, 0.592, 0.0598, 0.5898, 0.08406, 0.5838, 0.08702, 0.5799, 0.09009, 0.5817, 0.08656, 0.5863, 0.08702, 0.5799, 0.08889, 0.5754, 0.09231, 0.5763, 0.09009, 0.5817, 0.08889, 0.5754, 0.08953, 0.5706, 0.09308, 0.5706, 0.09231, 0.5763, 0.08953, 0.5706, 0.0889, 0.5658, 0.09232, 0.5649, 0.09308, 0.5706, 0.0889, 0.5658, 0.08704, 0.5613, 0.09011, 0.5595, 0.09232, 0.5649, 0.05476, 0.5799, 0.05772, 0.5837, 0.05522, 0.5862, 0.05169, 0.5817, 0.0529, 0.5754, 0.05476, 0.5799, 0.05169, 0.5817, 0.04948, 0.5763, 0.05227, 0.5706, 0.0529, 0.5754, 0.04948, 0.5763, 0.04873, 0.5706, 0.05291, 0.5658, 0.05227, 0.5706, 0.04873, 0.5706, 0.04949, 0.5648, 0.05477, 0.5613, 0.05291, 0.5658, 0.04949, 0.5648, 0.05171, 0.5595, 0.4424, 0.5576, 0.4385, 0.5546, 0.4403, 0.5515, 0.4449, 0.5551, 0.4385, 0.5546, 0.434, 0.5528, 0.4349, 0.5493, 0.4403, 0.5515, 0.434, 0.5528, 0.4292, 0.5521, 0.4291, 0.5486, 0.4349, 0.5493, 0.4292, 0.5521, 0.4243, 0.5528, 0.4234, 0.5494, 0.4291, 0.5486, 0.4243, 0.5528, 0.4198, 0.5546, 0.418, 0.5516, 0.4234, 0.5494, 0.4385, 0.5869, 0.4424, 0.584, 0.4449, 0.5865, 0.4403, 0.59, 0.434, 0.5888, 0.4385, 0.5869, 0.4403, 0.59, 0.4349, 0.5922, 0.4292, 0.5895, 0.434, 0.5888, 0.4349, 0.5922, 0.4292, 0.593, 0.4243, 0.5888, 0.4292, 0.5895, 0.4292, 0.593, 0.4234, 0.5923, 0.4198, 0.587, 0.4243, 0.5888, 0.4234, 0.5923, 0.418, 0.59, 0.4424, 0.584, 0.4454, 0.5801, 0.4484, 0.5819, 0.4449, 0.5865, 0.4454, 0.5801, 0.4472, 0.5756, 0.4506, 0.5765, 0.4484, 0.5819, 0.4472, 0.5756, 0.4478, 0.5708, 0.4514, 0.5708, 0.4506, 0.5765, 0.4478, 0.5708, 0.4472, 0.5659, 0.4506, 0.565, 0.4514, 0.5708, 0.4472, 0.5659, 0.4453, 0.5614, 0.4484, 0.5597, 0.4506, 0.565, 0.413, 0.5801, 0.4159, 0.584, 0.4134, 0.5865, 0.4099, 0.5819, 0.4111, 0.5756, 0.413, 0.5801, 0.4099, 0.5819, 0.4077, 0.5766, 0.4105, 0.5708, 0.4111, 0.5756, 0.4077, 0.5766, 0.4069, 0.5708, 0.4111, 0.566, 0.4105, 0.5708, 0.4069, 0.5708, 0.4077, 0.5651, 0.413, 0.5615, 0.4111, 0.566, 0.4077, 0.5651, 0.4099, 0.5597, 0.4234, 0.5494, 0.418, 0.5516, 0.4166, 0.5491, 0.4226, 0.5466, 0.418, 0.5516, 0.4134, 0.5551, 0.4114, 0.5531, 0.4166, 0.5491, 0.4159, 0.5576, 0.4198, 0.5546, 0.4243, 0.5528, 0.4292, 0.5521, 0.434, 0.5528, 0.4385, 0.5546, 0.4424, 0.5576, 0.4453, 0.5614, 0.4472, 0.5659, 0.4478, 0.5708, 0.4472, 0.5756, 0.4454, 0.5801, 0.4424, 0.584, 0.4385, 0.5869, 0.434, 0.5888, 0.4292, 0.5895, 0.4243, 0.5888, 0.4198, 0.587, 0.4159, 0.584, 0.413, 0.5801, 0.4111, 0.5756, 0.4105, 0.5708, 0.4111, 0.566, 0.413, 0.5615, 0.4074, 0.5583, 0.4114, 0.5531, 0.4134, 0.5551, 0.4099, 0.5597, 0.06517, 0.5492, 0.05982, 0.5514, 0.05838, 0.5489, 0.06442, 0.5464, 0.05982, 0.5514, 0.05523, 0.5549, 0.05319, 0.5529, 0.05838, 0.5489, 0.05773, 0.5574, 0.06159, 0.5545, 0.06609, 0.5526, 0.07091, 0.552, 0.07573, 0.5526, 0.08022, 0.5545, 0.08408, 0.5575, 0.08704, 0.5613, 0.0889, 0.5658, 0.08953, 0.5706, 0.08889, 0.5754, 0.08702, 0.5799, 0.08406, 0.5838, 0.0802, 0.5867, 0.07571, 0.5886, 0.07088, 0.5892, 0.06606, 0.5886, 0.06157, 0.5867, 0.05772, 0.5837, 0.05476, 0.5799, 0.0529, 0.5754, 0.05227, 0.5706, 0.05291, 0.5658, 0.05477, 0.5613, 0.04921, 0.558, 0.05319, 0.5529, 0.05523, 0.5549, 0.05171, 0.5595, 0.4226, 0.5951, 0.4166, 0.5926, 0.418, 0.59, 0.4234, 0.5923, 0.4166, 0.5926, 0.4114, 0.5886, 0.4134, 0.5865, 0.418, 0.59, 0.4114, 0.5886, 0.4074, 0.5834, 0.4099, 0.5819, 0.4134, 0.5865, 0.0644, 0.5948, 0.05836, 0.5923, 0.0598, 0.5898, 0.06515, 0.592, 0.05836, 0.5923, 0.05317, 0.5883, 0.05522, 0.5862, 0.0598, 0.5898, 0.05317, 0.5883, 0.04918, 0.5831, 0.05169, 0.5817, 0.05522, 0.5862, 0.4228, 0.9076, 0.4175, 0.9098, 0.416, 0.9073, 0.4221, 0.9048, 0.4175, 0.9098, 0.4129, 0.9133, 0.4109, 0.9113, 0.416, 0.9073, 0.4154, 0.9158, 0.4192, 0.9129, 0.4237, 0.911, 0.4285, 0.9104, 0.4333, 0.911, 0.4378, 0.9129, 0.4417, 0.9158, 0.4446, 0.9197, 0.4465, 0.9242, 0.4471, 0.929, 0.4465, 0.9338, 0.4446, 0.9383, 0.4416, 0.9422, 0.4378, 0.9451, 0.4333, 0.9469, 0.4285, 0.9476, 0.4237, 0.9469, 0.4192, 0.945, 0.4153, 0.9421, 0.4124, 0.9382, 0.4105, 0.9337, 0.4099, 0.9289, 0.4106, 0.9241, 0.4124, 0.9196, 0.4069, 0.9164, 0.4109, 0.9113, 0.4129, 0.9133, 0.4094, 0.9179, 0.06476, 0.9073, 0.05941, 0.9095, 0.05796, 0.907, 0.06401, 0.9045, 0.05941, 0.9095, 0.05482, 0.913, 0.05277, 0.911, 0.05796, 0.907, 0.05732, 0.9155, 0.06118, 0.9126, 0.06568, 0.9107, 0.0705, 0.91, 0.07533, 0.9107, 0.07983, 0.9125, 0.08369, 0.9155, 0.08665, 0.9193, 0.08852, 0.9238, 0.08916, 0.9286, 0.08853, 0.9335, 0.08667, 0.9379, 0.08371, 0.9418, 0.07985, 0.9448, 0.07536, 0.9466, 0.07054, 0.9473, 0.06572, 0.9467, 0.06122, 0.9448, 0.05736, 0.9419, 0.0544, 0.938, 0.05253, 0.9335, 0.05189, 0.9287, 0.05252, 0.9239, 0.05437, 0.9194, 0.04879, 0.9162, 0.05277, 0.911, 0.05482, 0.913, 0.0513, 0.9176, 0.422, 0.9531, 0.416, 0.9506, 0.4174, 0.9481, 0.4227, 0.9503, 0.416, 0.9506, 0.4108, 0.9466, 0.4128, 0.9446, 0.4174, 0.9481, 0.4108, 0.9466, 0.4068, 0.9414, 0.4093, 0.94, 0.4128, 0.9446, 0.06405, 0.9529, 0.05801, 0.9504, 0.05945, 0.9479, 0.0648, 0.9501, 0.05801, 0.9504, 0.05281, 0.9464, 0.05486, 0.9444, 0.05945, 0.9479, 0.05281, 0.9464, 0.04883, 0.9412, 0.05133, 0.9398, 0.05486, 0.9444, 0.4506, 0.565, 0.4484, 0.5597, 0.4509, 0.5582, 0.4534, 0.5643, 0.4484, 0.5597, 0.4449, 0.5551, 0.4469, 0.553, 0.4509, 0.5582, 0.4449, 0.5551, 0.4403, 0.5515, 0.4417, 0.549, 0.4469, 0.553, 0.4049, 0.5643, 0.4074, 0.5583, 0.4099, 0.5597, 0.4077, 0.5651, 0.09232, 0.5649, 0.09011, 0.5595, 0.09261, 0.5581, 0.09512, 0.5641, 0.09011, 0.5595, 0.08658, 0.555, 0.08863, 0.5529, 0.09261, 0.5581, 0.08658, 0.555, 0.082, 0.5514, 0.08345, 0.5489, 0.08863, 0.5529, 0.04669, 0.5641, 0.04921, 0.558, 0.05171, 0.5595, 0.04949, 0.5648, 0.4499, 0.9233, 0.4477, 0.9179, 0.4502, 0.9165, 0.4527, 0.9226, 0.4477, 0.9179, 0.4442, 0.9133, 0.4462, 0.9113, 0.4502, 0.9165, 0.4442, 0.9133, 0.4396, 0.9098, 0.441, 0.9073, 0.4462, 0.9113, 0.4043, 0.9225, 0.4069, 0.9164, 0.4094, 0.9179, 0.4071, 0.9232, 0.09194, 0.9229, 0.08972, 0.9176, 0.09223, 0.9161, 0.09474, 0.9222, 0.08972, 0.9176, 0.08619, 0.913, 0.08824, 0.9109, 0.09223, 0.9161, 0.08619, 0.913, 0.0816, 0.9095, 0.08305, 0.9069, 0.08824, 0.9109, 0.0463, 0.9222, 0.04879, 0.9162, 0.0513, 0.9176, 0.0491, 0.923, 0.0816, 0.9095, 0.07625, 0.9073, 0.07699, 0.9045, 0.08305, 0.9069, 0.07625, 0.9073, 0.0705, 0.9065, 0.0705, 0.9036, 0.07699, 0.9045, 0.0705, 0.9065, 0.06476, 0.9073, 0.06401, 0.9045, 0.0705, 0.9036, 0.08622, 0.9443, 0.08974, 0.9397, 0.09225, 0.9412, 0.08827, 0.9463, 0.08827, 0.9463, 0.08308, 0.9503, 0.08163, 0.9478, 0.08622, 0.9443, 0.08308, 0.9503, 0.07704, 0.9528, 0.07628, 0.9501, 0.08163, 0.9478, 0.07704, 0.9528, 0.07055, 0.9537, 0.07055, 0.9508, 0.07628, 0.9501, 0.07055, 0.9537, 0.06405, 0.9529, 0.0648, 0.9501, 0.07055, 0.9508, 0.08974, 0.9397, 0.09196, 0.9344, 0.09476, 0.9351, 0.09225, 0.9412, 0.09196, 0.9344, 0.0927, 0.9286, 0.0956, 0.9286, 0.09476, 0.9351, 0.0927, 0.9286, 0.09194, 0.9229, 0.09474, 0.9222, 0.0956, 0.9286, 0.04883, 0.9412, 0.04632, 0.9352, 0.04911, 0.9344, 0.05133, 0.9398, 0.04632, 0.9352, 0.04546, 0.9287, 0.04835, 0.9287, 0.04911, 0.9344, 0.04546, 0.9287, 0.0463, 0.9222, 0.0491, 0.923, 0.04835, 0.9287, 0.4396, 0.9098, 0.4343, 0.9076, 0.435, 0.9048, 0.441, 0.9073, 0.4343, 0.9076, 0.4285, 0.9068, 0.4285, 0.9039, 0.435, 0.9048, 0.4285, 0.9068, 0.4228, 0.9076, 0.4221, 0.9048, 0.4285, 0.9039, 0.4441, 0.9447, 0.4477, 0.9401, 0.4502, 0.9415, 0.4462, 0.9467, 0.4462, 0.9467, 0.441, 0.9507, 0.4395, 0.9482, 0.4441, 0.9447, 0.441, 0.9507, 0.4349, 0.9531, 0.4342, 0.9504, 0.4395, 0.9482, 0.4349, 0.9531, 0.4285, 0.954, 0.4285, 0.9511, 0.4342, 0.9504, 0.4285, 0.954, 0.422, 0.9531, 0.4227, 0.9503, 0.4285, 0.9511, 0.4477, 0.9401, 0.4499, 0.9348, 0.4527, 0.9355, 0.4502, 0.9415, 0.4499, 0.9348, 0.4506, 0.929, 0.4535, 0.929, 0.4527, 0.9355, 0.4506, 0.929, 0.4499, 0.9233, 0.4527, 0.9226, 0.4535, 0.929, 0.4068, 0.9414, 0.4043, 0.9354, 0.4071, 0.9346, 0.4093, 0.94, 0.4043, 0.9354, 0.4035, 0.9289, 0.4064, 0.9289, 0.4071, 0.9346, 0.4035, 0.9289, 0.4043, 0.9225, 0.4071, 0.9232, 0.4064, 0.9289, 0.082, 0.5514, 0.07665, 0.5492, 0.07741, 0.5464, 0.08345, 0.5489, 0.07665, 0.5492, 0.07091, 0.5484, 0.07092, 0.5455, 0.07741, 0.5464, 0.07091, 0.5484, 0.06517, 0.5492, 0.06442, 0.5464, 0.07092, 0.5455, 0.08656, 0.5863, 0.09009, 0.5817, 0.09259, 0.5831, 0.0886, 0.5883, 0.0886, 0.5883, 0.08341, 0.5923, 0.08197, 0.5898, 0.08656, 0.5863, 0.08341, 0.5923, 0.07736, 0.5948, 0.07662, 0.592, 0.08197, 0.5898, 0.07736, 0.5948, 0.07088, 0.5957, 0.07088, 0.5928, 0.07662, 0.592, 0.07088, 0.5957, 0.0644, 0.5948, 0.06515, 0.592, 0.07088, 0.5928, 0.09009, 0.5817, 0.09231, 0.5763, 0.09511, 0.5771, 0.09259, 0.5831, 0.09231, 0.5763, 0.09308, 0.5706, 0.09597, 0.5706, 0.09511, 0.5771, 0.09308, 0.5706, 0.09232, 0.5649, 0.09512, 0.5641, 0.09597, 0.5706, 0.04918, 0.5831, 0.04669, 0.5771, 0.04948, 0.5763, 0.05169, 0.5817, 0.04669, 0.5771, 0.04584, 0.5706, 0.04873, 0.5706, 0.04948, 0.5763, 0.04584, 0.5706, 0.04669, 0.5641, 0.04949, 0.5648, 0.04873, 0.5706, 0.4403, 0.5515, 0.4349, 0.5493, 0.4357, 0.5465, 0.4417, 0.549, 0.4349, 0.5493, 0.4291, 0.5486, 0.4291, 0.5457, 0.4357, 0.5465, 0.4291, 0.5486, 0.4234, 0.5494, 0.4226, 0.5466, 0.4291, 0.5457, 0.4449, 0.5865, 0.4484, 0.5819, 0.4509, 0.5833, 0.447, 0.5885, 0.447, 0.5885, 0.4417, 0.5925, 0.4403, 0.59, 0.4449, 0.5865, 0.4417, 0.5925, 0.4357, 0.595, 0.4349, 0.5922, 0.4403, 0.59, 0.4357, 0.595, 0.4292, 0.5959, 0.4292, 0.593, 0.4349, 0.5922, 0.4292, 0.5959, 0.4226, 0.5951, 0.4234, 0.5923, 0.4292, 0.593, 0.4484, 0.5819, 0.4506, 0.5765, 0.4535, 0.5773, 0.4509, 0.5833, 0.4506, 0.5765, 0.4514, 0.5708, 0.4543, 0.5708, 0.4535, 0.5773, 0.4514, 0.5708, 0.4506, 0.565, 0.4534, 0.5643, 0.4543, 0.5708, 0.4074, 0.5834, 0.4049, 0.5773, 0.4077, 0.5766, 0.4099, 0.5819, 0.4049, 0.5773, 0.404, 0.5708, 0.4069, 0.5708, 0.4077, 0.5766, 0.404, 0.5708, 0.4049, 0.5643, 0.4077, 0.5651, 0.4069, 0.5708, 0.1587, 0.5976, 0.1586, 0.6585, 0.09782, 0.6584, 0.09789, 0.5976, 0.1586, 0.6585, 0.1586, 0.7193, 0.09775, 0.7192, 0.09782, 0.6584, 0.1586, 0.7193, 0.1585, 0.7801, 0.09767, 0.78, 0.09775, 0.7192, 0.1585, 0.7801, 0.1584, 0.8409, 0.0976, 0.8408, 0.09767, 0.78, 0.402, 0.5979, 0.402, 0.6587, 0.3411, 0.6586, 0.3412, 0.5978, 0.3412, 0.5978, 0.3411, 0.6586, 0.2803, 0.6586, 0.2804, 0.5978, 0.2804, 0.5978, 0.2803, 0.6586, 0.2195, 0.6585, 0.2196, 0.5977, 0.2196, 0.5977, 0.2195, 0.6585, 0.1586, 0.6585, 0.1587, 0.5976, 0.402, 0.6587, 0.4019, 0.7195, 0.341, 0.7195, 0.3411, 0.6586, 0.2192, 0.841, 0.1584, 0.8409, 0.1584, 0.8409, 0.2192, 0.841, 0.1584, 0.8409, 0.1585, 0.7801, 0.1585, 0.7801, 0.1584, 0.8409, 0.1585, 0.7801, 0.1586, 0.7193, 0.1586, 0.7193, 0.1585, 0.7801, 0.4019, 0.7195, 0.4018, 0.7803, 0.341, 0.7803, 0.341, 0.7195, 0.341, 0.7803, 0.3409, 0.8411, 0.3409, 0.8411, 0.341, 0.7803, 0.2801, 0.841, 0.2192, 0.841, 0.2192, 0.841, 0.2801, 0.841, 0.3411, 0.6586, 0.341, 0.7195, 0.341, 0.7195, 0.3411, 0.6586, 0.4018, 0.7803, 0.4017, 0.8412, 0.3409, 0.8411, 0.341, 0.7803, 0.341, 0.7195, 0.341, 0.7803, 0.341, 0.7803, 0.341, 0.7195, 0.1586, 0.6585, 0.2195, 0.6585, 0.2195, 0.6585, 0.1586, 0.6585, 0.3411, 0.6586, 0.341, 0.7195, 0.341, 0.7803, 0.3409, 0.8411, 0.2801, 0.841, 0.2192, 0.841, 0.1584, 0.8409, 0.1585, 0.7801, 0.1586, 0.7193, 0.1586, 0.6585, 0.2195, 0.6585, 0.2803, 0.6586, 0.4017, 0.8412, 0.4016, 0.902, 0.3408, 0.9019, 0.3409, 0.8411, 0.3409, 0.8411, 0.3408, 0.9019, 0.28, 0.9018, 0.2801, 0.841, 0.2801, 0.841, 0.28, 0.9018, 0.2192, 0.9018, 0.2192, 0.841, 0.2192, 0.841, 0.2192, 0.9018, 0.1583, 0.9017, 0.1584, 0.8409, 0.3409, 0.8411, 0.2801, 0.841, 0.2801, 0.841, 0.3409, 0.8411, 0.2803, 0.6586, 0.3411, 0.6586, 0.3411, 0.6586, 0.2803, 0.6586, 0.2195, 0.6585, 0.2803, 0.6586, 0.2803, 0.6586, 0.2195, 0.6585, 0.1586, 0.7193, 0.1586, 0.6585, 0.1586, 0.6585, 0.1586, 0.7193])
me_cube_002.materials.append(mat_material_detailed)
me_cube_002.update()

# ---- objects
ob_brick_base = bpy.data.objects.new('Brick Base', me_cube_001)
ob_brick_base_detailed = bpy.data.objects.new('Brick Base Detailed', me_cube_002)

# ---- transforms, parenting, visibility, modifiers, constraints
ob_brick_base.location = (0.0, 0.0, 0.0)
ob_brick_base_detailed.location = (0.0, 0.0, 0.0)

# ---- collection membership
col_collection.objects.link(ob_brick_base)
col_collection.objects.link(ob_brick_base_detailed)

# ---- scene / render settings (as saved in the file)
scene.frame_start = 1; scene.frame_end = 250; scene.frame_set(0)
scene.render.engine = 'CYCLES'
scene.render.bake_bias = 0.0
scene.render.bake_samples = 0
scene.cycles.sampling_pattern = 'TABULATED_SOBOL'
scene.cycles.bake_type = 'NORMAL'
scene.eevee.use_volume_custom_range = False
bpy.context.view_layer.update()

# ---- added for rendering (the .blend has no active camera and no usable light): camera, sun
cam_auto = bpy.data.cameras.new('AutoCamera')
cam_auto.lens = 50.0
cam_auto.sensor_width = 36.0
cam_auto.clip_end = 1000.0
ob_auto_camera = bpy.data.objects.new('AutoCamera', cam_auto)
scene.collection.objects.link(ob_auto_camera)
ob_auto_camera.location = (0.264545, -0.318388, 0.211636)
ob_auto_camera.rotation_euler = (1.09748, -7.21219e-08, 0.694738)
scene.camera = ob_auto_camera
light_auto_sun = bpy.data.lights.new('AutoSun', 'SUN')
light_auto_sun.energy = 3.0
light_auto_sun.angle = 0.0523599
ob_auto_sun = bpy.data.objects.new('AutoSun', light_auto_sun)
scene.collection.objects.link(ob_auto_sun)
ob_auto_sun.rotation_euler = (0.872665, 0.174533, 0.523599)
bpy.context.view_layer.update()

